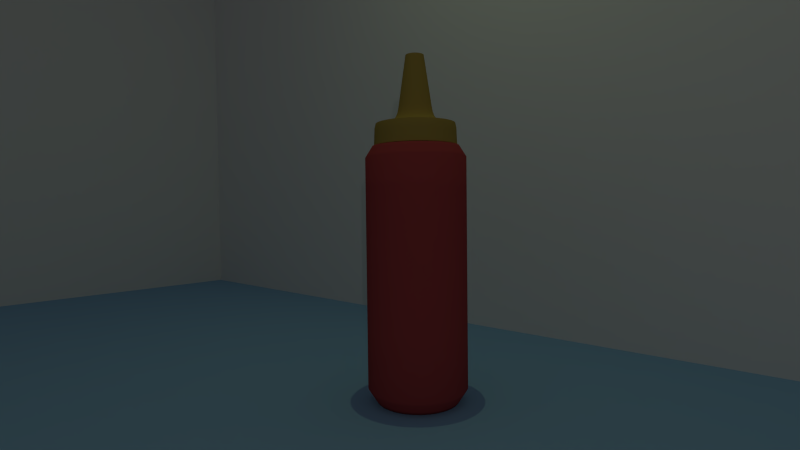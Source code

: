 # Source: Sos_bottle.blend  (saved by Blender 2.79.0; exported with 4.5.12 LTS)
import bpy
from mathutils import Matrix  # noqa: F401  (used for matrix-valued properties, if any)

bpy.ops.wm.read_factory_settings(use_empty=True)
scene = bpy.context.scene
scene.name = 'Scene'

# ---- collections
col_collection_1 = bpy.data.collections.new('Collection 1'); scene.collection.children.link(col_collection_1)

# ---- materials (node trees are filled in below, after node groups)
mat_material_005 = bpy.data.materials.new('Material.005')
mat_material_005.alpha_threshold = 0.0
mat_material_005.use_transparent_shadow = False
mat_material_005.roughness = 0.5
mat_material_001 = bpy.data.materials.new('Material.001')
mat_material_001.alpha_threshold = 0.0
mat_material_001.use_transparent_shadow = False
mat_material_001.diffuse_color = (0.477, 0.477, 0.477, 1.0)
mat_material_001.roughness = 0.5
mat_material_001.specular_intensity = 0.2071
mat_material_004 = bpy.data.materials.new('Material.004')
mat_material_004.alpha_threshold = 0.0
mat_material_004.use_transparent_shadow = False
mat_material_004.diffuse_color = (0.4292, 0.3025, 0.06368, 1.0)
mat_material_004.roughness = 0.5
mat_material_003 = bpy.data.materials.new('Material.003')
mat_material_003.alpha_threshold = 0.0
mat_material_003.use_transparent_shadow = False
mat_material_003.diffuse_color = (0.2918, 0.5225, 0.8, 1.0)
mat_material_003.roughness = 0.5
mat_material_002 = bpy.data.materials.new('Material.002')
mat_material_002.alpha_threshold = 0.0
mat_material_002.use_transparent_shadow = False
mat_material_002.diffuse_color = (0.4233, 0.06125, 0.06125, 1.0)
mat_material_002.roughness = 0.5
mat_material_002.specular_intensity = 0.7264

# ---- material node trees

# ---- world
world_world = bpy.data.worlds.new('World'); scene.world = world_world
world_world.color = (0.05088, 0.05088, 0.05088)
world_world.use_sun_shadow = False
world_world.sun_shadow_jitter_overblur = 0.0
world_world.cycles.sampling_method = 'NONE'
world_world.cycles.sample_map_resolution = 256
world_world.light_settings.ao_factor = 0.5

# ---- cameras
cam_camera = bpy.data.cameras.new('Camera')
cam_camera.lens = 35.0
cam_camera.sensor_width = 55.0
cam_camera.sensor_height = 18.0
cam_camera.ortho_scale = 7.314
cam_camera.dof.focus_distance = 0.0
cam_camera.dof.aperture_fstop = 128.0

# ---- lights
light_area_002 = bpy.data.lights.new('Area.002', 'AREA')
light_area_002.color = (0.7944, 1.0, 0.4924)
light_area_002.transmission_factor = 0.0
light_area_002.energy = 117.8
light_area_002.shadow_buffer_clip_start = 0.5
light_area_002.shadow_soft_size = 0.1
light_area_002.shadow_maximum_resolution = 0.006
light_area_002.use_absolute_resolution = True
light_area_002.size = 0.1
light_area_002.size_y = 0.1
light_area_002.cycles.use_multiple_importance_sampling = False
light_area_001 = bpy.data.lights.new('Area.001', 'AREA')
light_area_001.color = (0.5376, 0.5614, 1.0)
light_area_001.transmission_factor = 0.0
light_area_001.energy = 78.54
light_area_001.shadow_buffer_clip_start = 0.5
light_area_001.shadow_soft_size = 0.1
light_area_001.shadow_maximum_resolution = 0.006
light_area_001.use_absolute_resolution = True
light_area_001.size = 0.1
light_area_001.size_y = 0.1
light_area_001.cycles.use_multiple_importance_sampling = False
light_area = bpy.data.lights.new('Area', 'AREA')
light_area.transmission_factor = 0.0
light_area.energy = 78.54
light_area.shadow_buffer_clip_start = 0.5
light_area.shadow_soft_size = 0.1
light_area.shadow_maximum_resolution = 0.006
light_area.use_absolute_resolution = True
light_area.size = 0.1
light_area.size_y = 0.1
light_area.cycles.use_multiple_importance_sampling = False

# ---- meshes
me_plane_002 = bpy.data.meshes.new('Plane.002')
me_plane_002.from_pydata([(-1.0, -1.0, 0.0), (1.0, -1.0, 0.0), (-1.0, 1.0, 0.0), (1.0, 1.0, 0.0), (-0.1659, -1.0, -0.7535), (-0.1659, -1.0, 1.247), (-0.1659, 1.0, -0.7535), (-0.1659, 1.0, 1.247)], [], [(0, 1, 3, 2), (4, 5, 7, 6)])
_uv = me_plane_002.uv_layers.new(name='UVMap')
_uv.uv.foreach_set('vector', [-1.575, -4.523, 0.1733, -4.523, 0.1733, 5.523, -1.575, 5.523, 1.923, 5.523, 0.175, 5.523, 0.175, -4.523, 1.923, -4.523])
me_plane_002.materials.append(mat_material_005)
me_plane_002.use_remesh_preserve_volume = False
me_plane_002.use_remesh_preserve_attributes = False
me_plane_002.use_mirror_vertex_groups = False
me_plane_002.update()
me_cylinder_002 = bpy.data.meshes.new('Cylinder.002')
me_cylinder_002.from_pydata([(0.2468, -0.5958, 0.2015), (0.3583, -0.5362, 0.2015), (0.456, -0.456, 0.2015), (0.5362, -0.3583, 0.2015), (0.5958, -0.2468, 0.2015), (0.6325, -0.1258, 0.2015), (0.6449, -1.528e-07, 0.2015), (0.6325, 0.1258, 0.2015), (0.5958, 0.2468, 0.2015), (0.5362, 0.3583, 0.2015), (0.456, 0.456, 0.2015), (0.3583, 0.5362, 0.2015), (0.2468, 0.5958, 0.2015), (-9.394e-09, 0.6449, 0.2015), (0.1258, 0.6325, 0.2015), (-0.251, 0.6059, -0.2606), (-0.4638, 0.4638, -0.2606), (-0.6433, 0.128, -0.2606), (-0.6433, -0.128, -0.2606), (-0.5453, -0.3644, -0.2606), (-0.4638, -0.4638, -0.2606), (-0.251, -0.6059, -0.2606), (-3.419e-07, -0.6559, -0.2606), (0.3644, -0.5453, -0.2606), (0.4638, -0.4638, -0.2606), (0.5453, -0.3644, -0.2606), (0.6059, -0.251, -0.2606), (0.6433, 0.128, -0.2606), (0.5453, 0.3644, -0.2606), (0.3644, 0.5453, -0.2606), (-1.413e-07, 0.6559, -0.2606), (0.128, 0.6433, -0.2606), (0.1258, -0.6325, 0.2015), (-2.1e-07, -0.6449, 0.2015), (-0.1258, -0.6325, 0.2015), (-0.2468, -0.5958, 0.2015), (-0.3583, -0.5362, 0.2015), (-0.456, -0.456, 0.2015), (-0.5362, -0.3583, 0.2015), (-0.5958, -0.2468, 0.2015), (-0.6325, -0.1258, 0.2015), (-0.6449, 3.952e-07, 0.2015), (-0.6325, 0.1258, 0.2015), (-0.5958, 0.2468, 0.2015), (-0.5362, 0.3583, 0.2015), (-0.456, 0.456, 0.2015), (-0.3583, 0.5362, 0.2015), (-0.2468, 0.5958, 0.2015), (-0.1258, 0.6325, 0.2015), (0.251, 0.6059, -0.2606), (0.4638, 0.4638, -0.2606), (0.6059, 0.251, -0.2606), (0.6559, -1.528e-07, -0.2606), (0.6433, -0.128, -0.2606), (0.251, -0.6059, -0.2606), (0.128, -0.6433, -0.2606), (-0.128, -0.6433, -0.2606), (-0.3644, -0.5453, -0.2606), (-0.6059, -0.251, -0.2606), (-0.6559, 3.952e-07, -0.2606), (-0.6059, 0.251, -0.2606), (-0.5453, 0.3644, -0.2606), (-0.3644, 0.5453, -0.2606), (-0.1279, 0.6433, -0.2606), (3.638e-08, 0.2917, 0.205), (-0.0569, 0.286, 0.205), (-0.1116, 0.2695, 0.205), (-0.162, 0.2425, 0.205), (-0.2062, 0.2062, 0.205), (-0.2425, 0.162, 0.205), (-0.2695, 0.1116, 0.205), (-0.286, 0.0569, 0.205), (-0.2917, 1.748e-07, 0.205), (-0.286, -0.0569, 0.205), (-0.2695, -0.1116, 0.205), (-0.2425, -0.162, 0.205), (-0.2062, -0.2062, 0.205), (-0.162, -0.2425, 0.205), (-0.1116, -0.2695, 0.205), (-0.0569, -0.286, 0.205), (-5.028e-08, -0.2917, 0.205), (0.0569, -0.286, 0.205), (0.1116, -0.2695, 0.205), (0.162, -0.2425, 0.205), (0.2062, -0.2062, 0.205), (0.2425, -0.162, 0.205), (0.2695, -0.1116, 0.205), (0.286, -0.0569, 0.205), (0.2917, -6.192e-08, 0.205), (0.286, 0.0569, 0.205), (0.2695, 0.1116, 0.205), (0.2425, 0.162, 0.205), (0.2062, 0.2062, 0.205), (0.162, 0.2425, 0.205), (0.1116, 0.2695, 0.205), (0.0569, 0.286, 0.205), (6.858e-08, 0.1446, 1.579), (-0.1202, 0.08032, 1.579), (-0.1418, 0.02821, 1.579), (-0.1446, 6.533e-08, 1.579), (-0.1336, -0.05533, 1.579), (-0.1022, -0.1022, 1.579), (0.02821, -0.1418, 1.579), (0.08032, -0.1202, 1.579), (0.1336, 0.05533, 1.579), (0.1022, 0.1022, 1.579), (0.02821, 0.1418, 1.579), (0.1433, -0.2145, 0.6011), (0.09872, -0.2383, 0.6011), (-0.2383, -0.09872, 0.6011), (-0.253, -0.05033, 0.6011), (-0.05033, 0.253, 0.6011), (4.583e-08, 0.258, 0.6011), (0.1433, 0.2145, 0.6011), (0.1824, 0.1824, 0.6011), (0.1824, -0.1824, 0.6011), (-0.09872, -0.2383, 0.6011), (-0.1433, -0.2145, 0.6011), (-0.2145, 0.1433, 0.6011), (-0.1824, 0.1824, 0.6011), (0.253, -0.05033, 0.6011), (0.2383, -0.09872, 0.6011), (0.258, -5.172e-08, 0.6011), (-0.258, 1.424e-07, 0.6011), (0.2145, 0.1433, 0.6011), (0.2383, 0.09872, 0.6011), (0.05033, -0.253, 0.6011), (-0.1433, 0.2145, 0.6011), (-0.09872, 0.2383, 0.6011), (0.05033, 0.253, 0.6011), (0.09872, 0.2383, 0.6011), (-0.1824, -0.1824, 0.6011), (0.2145, -0.1433, 0.6011), (-0.253, 0.05033, 0.6011), (-0.2383, 0.09872, 0.6011), (0.253, 0.05033, 0.6011), (-2.523e-08, -0.258, 0.6011), (-0.2145, -0.1433, 0.6011), (-0.05033, -0.253, 0.6011), (-0.02821, 0.1418, 1.579), (-0.05533, 0.1336, 1.579), (-0.08032, 0.1202, 1.579), (-0.1022, 0.1022, 1.579), (-0.1336, 0.05533, 1.579), (-0.1418, -0.02821, 1.579), (-0.1202, -0.08032, 1.579), (-0.08032, -0.1202, 1.579), (-0.05533, -0.1336, 1.579), (-0.02821, -0.1418, 1.579), (3.447e-08, -0.1446, 1.579), (0.05533, -0.1336, 1.579), (0.1022, -0.1022, 1.579), (0.1202, -0.08032, 1.579), (0.1336, -0.05533, 1.579), (0.1418, -0.02821, 1.579), (0.1446, -2.785e-08, 1.579), (0.1418, 0.02821, 1.579), (0.1202, 0.08032, 1.579), (0.08032, 0.1202, 1.579), (0.05533, 0.1336, 1.579), (0.2356, -0.5688, 0.1727), (0.342, -0.5119, 0.1727), (0.4353, -0.4353, 0.1727), (0.5119, -0.342, 0.1727), (0.5688, -0.2356, 0.1727), (0.6038, -0.1201, 0.1727), (0.6157, -1.528e-07, 0.1727), (0.6038, 0.1201, 0.1727), (0.5688, 0.2356, 0.1727), (0.5119, 0.342, 0.1727), (0.4353, 0.4353, 0.1727), (0.342, 0.5119, 0.1727), (0.2356, 0.5688, 0.1727), (-9.394e-09, 0.6157, 0.1727), (0.1201, 0.6038, 0.1727), (-0.2356, 0.5688, -0.2606), (-0.4353, 0.4353, -0.2606), (-0.6038, 0.1201, -0.2606), (-0.6038, -0.1201, -0.2606), (-0.5119, -0.342, -0.2606), (-0.4353, -0.4353, -0.2606), (-0.2356, -0.5688, -0.2606), (-3.419e-07, -0.6157, -0.2606), (0.342, -0.5119, -0.2606), (0.4353, -0.4353, -0.2606), (0.5119, -0.342, -0.2606), (0.5688, -0.2356, -0.2606), (0.6038, 0.1201, -0.2606), (0.5119, 0.342, -0.2606), (0.342, 0.5119, -0.2606), (-1.413e-07, 0.6157, -0.2606), (0.1201, 0.6038, -0.2606), (0.1201, -0.6038, 0.1727), (-2.1e-07, -0.6157, 0.1727), (-0.1201, -0.6038, 0.1727), (-0.2356, -0.5688, 0.1727), (-0.342, -0.5119, 0.1727), (-0.4353, -0.4353, 0.1727), (-0.5119, -0.342, 0.1727), (-0.5688, -0.2356, 0.1727), (-0.6038, -0.1201, 0.1727), (-0.6157, 3.952e-07, 0.1727), (-0.6038, 0.1201, 0.1727), (-0.5688, 0.2356, 0.1727), (-0.5119, 0.342, 0.1727), (-0.4353, 0.4353, 0.1727), (-0.342, 0.5119, 0.1727), (-0.2356, 0.5688, 0.1727), (-0.1201, 0.6038, 0.1727), (0.2356, 0.5688, -0.2606), (0.4353, 0.4353, -0.2606), (0.5688, 0.2356, -0.2606), (0.6157, -1.528e-07, -0.2606), (0.6038, -0.1201, -0.2606), (0.2356, -0.5688, -0.2606), (0.1201, -0.6038, -0.2606), (-0.1201, -0.6038, -0.2606), (-0.342, -0.5119, -0.2606), (-0.5688, -0.2356, -0.2606), (-0.6157, 3.952e-07, -0.2606), (-0.5688, 0.2356, -0.2606), (-0.5119, 0.342, -0.2606), (-0.342, 0.5119, -0.2606), (-0.1201, 0.6038, -0.2606), (3.638e-08, 0.2659, 0.1727), (-0.05188, 0.2608, 0.1727), (-0.1018, 0.2457, 0.1727), (-0.1477, 0.2211, 0.1727), (-0.188, 0.188, 0.1727), (-0.2211, 0.1477, 0.1727), (-0.2457, 0.1018, 0.1727), (-0.2608, 0.05188, 0.1727), (-0.2659, 1.748e-07, 0.1727), (-0.2608, -0.05188, 0.1727), (-0.2457, -0.1018, 0.1727), (-0.2211, -0.1477, 0.1727), (-0.188, -0.188, 0.1727), (-0.1477, -0.2211, 0.1727), (-0.1018, -0.2457, 0.1727), (-0.05188, -0.2608, 0.1727), (-5.028e-08, -0.2659, 0.1727), (0.05188, -0.2608, 0.1727), (0.1018, -0.2457, 0.1727), (0.1477, -0.2211, 0.1727), (0.188, -0.188, 0.1727), (0.2211, -0.1477, 0.1727), (0.2457, -0.1018, 0.1727), (0.2608, -0.05188, 0.1727), (0.2659, -6.192e-08, 0.1727), (0.2608, 0.05188, 0.1727), (0.2457, 0.1018, 0.1727), (0.2211, 0.1477, 0.1727), (0.188, 0.188, 0.1727), (0.1477, 0.2211, 0.1727), (0.1018, 0.2457, 0.1727), (0.05188, 0.2608, 0.1727), (6.858e-08, 0.1047, 1.574), (-0.08704, 0.05816, 1.574), (-0.1027, 0.02042, 1.574), (-0.1047, 6.533e-08, 1.574), (-0.09672, -0.04006, 1.574), (-0.07402, -0.07402, 1.574), (0.02042, -0.1027, 1.574), (0.05816, -0.08704, 1.574), (0.09672, 0.04006, 1.574), (0.07402, 0.07402, 1.574), (0.02042, 0.1027, 1.574), (0.1212, -0.1813, 0.5961), (0.08345, -0.2015, 0.5961), (-0.2015, -0.08345, 0.5961), (-0.2139, -0.04254, 0.5961), (-0.04254, 0.2139, 0.5961), (4.583e-08, 0.2181, 0.5961), (0.1212, 0.1813, 0.5961), (0.1542, 0.1542, 0.5961), (0.1542, -0.1542, 0.5961), (-0.08345, -0.2015, 0.5961), (-0.1212, -0.1813, 0.5961), (-0.1813, 0.1212, 0.5961), (-0.1542, 0.1542, 0.5961), (0.2139, -0.04254, 0.5961), (0.2015, -0.08345, 0.5961), (0.2181, -5.172e-08, 0.5961), (-0.2181, 1.424e-07, 0.5961), (0.1813, 0.1212, 0.5961), (0.2015, 0.08345, 0.5961), (0.04254, -0.2139, 0.5961), (-0.1212, 0.1813, 0.5961), (-0.08345, 0.2015, 0.5961), (0.04254, 0.2139, 0.5961), (0.08345, 0.2015, 0.5961), (-0.1542, -0.1542, 0.5961), (0.1813, -0.1212, 0.5961), (-0.2139, 0.04254, 0.5961), (-0.2015, 0.08345, 0.5961), (0.2139, 0.04254, 0.5961), (-2.523e-08, -0.2181, 0.5961), (-0.1813, -0.1212, 0.5961), (-0.04254, -0.2139, 0.5961), (-0.02042, 0.1027, 1.574), (-0.04006, 0.09672, 1.574), (-0.05816, 0.08704, 1.574), (-0.07402, 0.07402, 1.574), (-0.09672, 0.04006, 1.574), (-0.1027, -0.02042, 1.574), (-0.08704, -0.05816, 1.574), (-0.05816, -0.08704, 1.574), (-0.04006, -0.09672, 1.574), (-0.02042, -0.1027, 1.574), (3.447e-08, -0.1047, 1.574), (0.04006, -0.09672, 1.574), (0.07402, -0.07402, 1.574), (0.08704, -0.05816, 1.574), (0.09672, -0.04006, 1.574), (0.1027, -0.02042, 1.574), (0.1047, -2.785e-08, 1.574), (0.1027, 0.02042, 1.574), (0.08704, 0.05816, 1.574), (0.05816, 0.08704, 1.574), (0.04006, 0.09672, 1.574)], [], [(53, 52, 6, 5), (59, 18, 40, 41), (51, 28, 9, 8), (55, 54, 0, 32), (15, 62, 46, 47), (28, 50, 10, 9), (20, 57, 36, 37), (49, 31, 14, 12), (62, 16, 45, 46), (60, 17, 42, 43), (27, 51, 8, 7), (22, 55, 32, 33), (17, 59, 41, 42), (58, 19, 38, 39), (63, 15, 47, 48), (29, 49, 12, 11), (21, 56, 34, 35), (61, 60, 43, 44), (56, 22, 33, 34), (52, 27, 7, 6), (18, 58, 39, 40), (54, 23, 1, 0), (30, 63, 48, 13), (50, 29, 11, 10), (16, 61, 44, 45), (26, 53, 5, 4), (57, 21, 35, 36), (25, 26, 4, 3), (31, 30, 13, 14), (24, 25, 3, 2), (19, 20, 37, 38), (23, 24, 2, 1), (12, 14, 95, 94), (37, 36, 77, 76), (3, 4, 86, 85), (43, 42, 71, 70), (34, 33, 80, 79), (7, 8, 90, 89), (33, 32, 81, 80), (48, 47, 66, 65), (1, 2, 84, 83), (39, 38, 75, 74), (11, 12, 94, 93), (2, 3, 85, 84), (5, 6, 88, 87), (35, 34, 79, 78), (44, 43, 70, 69), (6, 7, 89, 88), (0, 1, 83, 82), (40, 39, 74, 73), (9, 10, 92, 91), (13, 48, 65, 64), (46, 45, 68, 67), (10, 11, 93, 92), (14, 13, 64, 95), (36, 35, 78, 77), (45, 44, 69, 68), (4, 5, 87, 86), (42, 41, 72, 71), (41, 40, 73, 72), (8, 9, 91, 90), (32, 0, 82, 81), (38, 37, 76, 75), (47, 46, 67, 66), (129, 112, 96, 106), (133, 123, 99, 98), (79, 80, 136, 138), (88, 89, 135, 122), (69, 70, 134, 118), (78, 79, 138, 116), (75, 76, 131, 137), (84, 85, 132, 115), (93, 94, 130, 113), (74, 75, 137, 109), (65, 66, 128, 111), (80, 81, 126, 136), (89, 90, 125, 135), (71, 72, 123, 133), (95, 64, 112, 129), (70, 71, 133, 134), (85, 86, 121, 132), (67, 68, 119, 127), (76, 77, 117, 131), (94, 95, 129, 130), (91, 92, 114, 124), (66, 67, 127, 128), (81, 82, 108, 126), (90, 91, 124, 125), (72, 73, 110, 123), (87, 88, 122, 120), (86, 87, 120, 121), (68, 69, 118, 119), (77, 78, 116, 117), (83, 84, 115, 107), (92, 93, 113, 114), (64, 65, 111, 112), (73, 74, 109, 110), (82, 83, 107, 108), (108, 107, 103, 150), (110, 109, 100, 144), (112, 111, 139, 96), (114, 113, 158, 105), (107, 115, 151, 103), (117, 116, 147, 146), (119, 118, 97, 142), (121, 120, 154, 153), (120, 122, 155, 154), (123, 110, 144, 99), (125, 124, 157, 104), (126, 108, 150, 102), (128, 127, 141, 140), (124, 114, 105, 157), (130, 129, 106, 159), (131, 117, 146, 101), (127, 119, 142, 141), (132, 121, 153, 152), (134, 133, 98, 143), (135, 125, 104, 156), (136, 126, 102, 149), (111, 128, 140, 139), (109, 137, 145, 100), (113, 130, 159, 158), (115, 132, 152, 151), (137, 131, 101, 145), (116, 138, 148, 147), (118, 134, 143, 97), (122, 135, 156, 155), (138, 136, 149, 148), (165, 166, 212, 213), (201, 200, 178, 219), (168, 169, 188, 211), (192, 160, 214, 215), (207, 206, 222, 175), (169, 170, 210, 188), (197, 196, 217, 180), (172, 174, 191, 209), (206, 205, 176, 222), (203, 202, 177, 220), (167, 168, 211, 187), (193, 192, 215, 182), (202, 201, 219, 177), (199, 198, 179, 218), (208, 207, 175, 223), (171, 172, 209, 189), (195, 194, 216, 181), (204, 203, 220, 221), (194, 193, 182, 216), (166, 167, 187, 212), (200, 199, 218, 178), (160, 161, 183, 214), (173, 208, 223, 190), (170, 171, 189, 210), (205, 204, 221, 176), (164, 165, 213, 186), (196, 195, 181, 217), (163, 164, 186, 185), (174, 173, 190, 191), (162, 163, 185, 184), (198, 197, 180, 179), (161, 162, 184, 183), (254, 255, 174, 172), (236, 237, 196, 197), (245, 246, 164, 163), (230, 231, 202, 203), (239, 240, 193, 194), (249, 250, 168, 167), (240, 241, 192, 193), (225, 226, 207, 208), (243, 244, 162, 161), (234, 235, 198, 199), (253, 254, 172, 171), (244, 245, 163, 162), (247, 248, 166, 165), (238, 239, 194, 195), (229, 230, 203, 204), (248, 249, 167, 166), (242, 243, 161, 160), (233, 234, 199, 200), (251, 252, 170, 169), (224, 225, 208, 173), (227, 228, 205, 206), (252, 253, 171, 170), (255, 224, 173, 174), (237, 238, 195, 196), (228, 229, 204, 205), (246, 247, 165, 164), (231, 232, 201, 202), (232, 233, 200, 201), (250, 251, 169, 168), (241, 242, 160, 192), (235, 236, 197, 198), (226, 227, 206, 207), (266, 256, 272, 289), (258, 259, 283, 293), (298, 296, 240, 239), (282, 295, 249, 248), (278, 294, 230, 229), (276, 298, 239, 238), (297, 291, 236, 235), (275, 292, 245, 244), (273, 290, 254, 253), (269, 297, 235, 234), (271, 288, 226, 225), (296, 286, 241, 240), (295, 285, 250, 249), (293, 283, 232, 231), (289, 272, 224, 255), (294, 293, 231, 230), (292, 281, 246, 245), (287, 279, 228, 227), (291, 277, 237, 236), (290, 289, 255, 254), (284, 274, 252, 251), (288, 287, 227, 226), (286, 268, 242, 241), (285, 284, 251, 250), (283, 270, 233, 232), (280, 282, 248, 247), (281, 280, 247, 246), (279, 278, 229, 228), (277, 276, 238, 237), (267, 275, 244, 243), (274, 273, 253, 252), (272, 271, 225, 224), (270, 269, 234, 233), (268, 267, 243, 242), (310, 263, 267, 268), (304, 260, 269, 270), (256, 299, 271, 272), (265, 318, 273, 274), (263, 311, 275, 267), (306, 307, 276, 277), (302, 257, 278, 279), (313, 314, 280, 281), (314, 315, 282, 280), (259, 304, 270, 283), (264, 317, 284, 285), (262, 310, 268, 286), (300, 301, 287, 288), (317, 265, 274, 284), (319, 266, 289, 290), (261, 306, 277, 291), (301, 302, 279, 287), (312, 313, 281, 292), (303, 258, 293, 294), (316, 264, 285, 295), (309, 262, 286, 296), (299, 300, 288, 271), (260, 305, 297, 269), (318, 319, 290, 273), (311, 312, 292, 275), (305, 261, 291, 297), (307, 308, 298, 276), (257, 303, 294, 278), (315, 316, 295, 282), (308, 309, 296, 298), (63, 30, 190, 223), (15, 63, 223, 175), (62, 15, 175, 222), (16, 62, 222, 176), (61, 16, 176, 221), (17, 60, 220, 177), (59, 17, 177, 219), (18, 59, 219, 178), (58, 18, 178, 218), (19, 58, 218, 179), (57, 20, 180, 217), (21, 57, 217, 181), (56, 21, 181, 216), (22, 56, 216, 182), (55, 22, 182, 215), (23, 54, 214, 183), (53, 26, 186, 213), (27, 52, 212, 187), (51, 27, 187, 211), (28, 51, 211, 188), (50, 28, 188, 210), (29, 50, 210, 189), (49, 29, 189, 209), (31, 49, 209, 191), (60, 61, 221, 220), (54, 55, 215, 214), (52, 53, 213, 212), (20, 19, 179, 180), (24, 23, 183, 184), (25, 24, 184, 185), (26, 25, 185, 186), (30, 31, 191, 190), (98, 99, 259, 258), (106, 96, 256, 266), (139, 140, 300, 299), (140, 141, 301, 300), (141, 142, 302, 301), (146, 147, 307, 306), (147, 148, 308, 307), (148, 149, 309, 308), (151, 152, 312, 311), (152, 153, 313, 312), (153, 154, 314, 313), (154, 155, 315, 314), (155, 156, 316, 315), (158, 159, 319, 318), (96, 139, 299, 256), (142, 97, 257, 302), (97, 143, 303, 257), (143, 98, 258, 303), (99, 144, 304, 259), (144, 100, 260, 304), (100, 145, 305, 260), (145, 101, 261, 305), (101, 146, 306, 261), (149, 102, 262, 309), (102, 150, 310, 262), (150, 103, 263, 310), (103, 151, 311, 263), (156, 104, 264, 316), (104, 157, 317, 264), (157, 105, 265, 317), (105, 158, 318, 265), (159, 106, 266, 319)])
me_cylinder_002.polygons.foreach_set('use_smooth', [True] * 320)
me_cylinder_002.polygons.foreach_set('material_index', [1, 1, 1, 1, 1, 1, 1, 1, 1, 1, 1, 1, 1, 1, 1, 1, 1, 1, 1, 1, 1, 1, 1, 1, 1, 1, 1, 1, 1, 1, 1, 1, 1, 1, 1, 1, 1, 1, 1, 1, 1, 1, 1, 1, 1, 1, 1, 1, 1, 1, 1, 1, 1, 1, 1, 1, 1, 1, 1, 1, 1, 1, 1, 1, 1, 1, 1, 1, 1, 1, 1, 1, 1, 1, 1, 1, 1, 1, 1, 1, 1, 1, 1, 1, 1, 1, 1, 1, 1, 1, 1, 1, 1, 1, 1, 1, 1, 1, 1, 1, 1, 1, 1, 1, 1, 1, 1, 1, 1, 1, 1, 1, 1, 1, 1, 1, 1, 1, 1, 1, 1, 1, 1, 1, 1, 1, 1, 1, 1, 1, 1, 1, 1, 1, 1, 1, 1, 1, 1, 1, 1, 1, 1, 1, 1, 1, 1, 1, 1, 1, 1, 1, 1, 1, 1, 1, 1, 1, 1, 1, 1, 1, 1, 1, 1, 1, 1, 1, 1, 1, 1, 1, 1, 1, 1, 1, 1, 1, 1, 1, 1, 1, 1, 1, 1, 1, 1, 1, 1, 1, 1, 1, 1, 1, 1, 1, 1, 1, 1, 1, 1, 1, 1, 1, 1, 1, 1, 1, 1, 1, 1, 1, 1, 1, 1, 1, 1, 1, 1, 1, 1, 1, 1, 1, 1, 1, 1, 1, 1, 1, 1, 1, 1, 1, 1, 1, 1, 1, 1, 1, 1, 1, 1, 1, 1, 1, 1, 1, 1, 1, 1, 1, 1, 1, 1, 1, 1, 1, 1, 1, 1, 1, 1, 1, 1, 1, 1, 1, 1, 1, 1, 1, 1, 1, 1, 1, 1, 1, 1, 1, 1, 1, 1, 1, 1, 1, 1, 1, 1, 1, 1, 1, 1, 1, 1, 1, 1, 1, 1, 1, 1, 1, 1, 1, 1, 1, 1, 1, 1, 1, 1, 1, 1, 1, 1, 1, 1, 1, 1, 1])
_k = {(30, 63): 1.0, (15, 63): 1.0, (15, 62): 1.0, (16, 62): 1.0, (16, 61): 1.0, (17, 60): 1.0, (17, 59): 1.0, (18, 59): 1.0, (18, 58): 1.0, (19, 58): 1.0, (20, 57): 1.0, (21, 57): 1.0, (21, 56): 1.0, (22, 56): 1.0, (22, 55): 1.0, (23, 54): 1.0, (26, 53): 1.0, (27, 52): 1.0, (27, 51): 1.0, (28, 51): 1.0, (28, 50): 1.0, (29, 50): 1.0, (29, 49): 1.0, (31, 49): 1.0, (60, 61): 1.0, (54, 55): 1.0, (52, 53): 1.0, (13, 48): 0.65882, (47, 48): 0.65882, (46, 47): 0.65882, (45, 46): 0.65882, (44, 45): 0.65882, (43, 44): 0.65882, (42, 43): 0.65882, (41, 42): 0.65882, (40, 41): 0.65882, (39, 40): 0.65882, (38, 39): 0.65882, (37, 38): 0.65882, (36, 37): 0.65882, (35, 36): 0.65882, (34, 35): 0.65882, (33, 34): 0.65882, (32, 33): 0.65882, (0, 32): 0.65882, (0, 1): 0.65882, (1, 2): 0.65882, (2, 3): 0.65882, (3, 4): 0.65882, (4, 5): 0.65882, (5, 6): 0.65882, (6, 7): 0.65882, (7, 8): 0.65882, (8, 9): 0.65882, (9, 10): 0.65882, (10, 11): 0.65882, (11, 12): 0.65882, (12, 14): 0.65882, (13, 14): 0.65882, (19, 20): 1.0, (23, 24): 1.0, (24, 25): 1.0, (25, 26): 1.0, (30, 31): 1.0, (98, 99): 1.0, (96, 106): 1.0, (139, 140): 1.0, (140, 141): 1.0, (141, 142): 1.0, (146, 147): 1.0, (147, 148): 1.0, (148, 149): 1.0, (151, 152): 1.0, (152, 153): 1.0, (153, 154): 1.0, (154, 155): 1.0, (155, 156): 1.0, (158, 159): 1.0, (96, 139): 1.0, (97, 142): 1.0, (97, 143): 1.0, (98, 143): 1.0, (99, 144): 1.0, (100, 144): 1.0, (100, 145): 1.0, (101, 145): 1.0, (101, 146): 1.0, (102, 149): 1.0, (102, 150): 1.0, (103, 150): 1.0, (103, 151): 1.0, (104, 156): 1.0, (104, 157): 1.0, (105, 157): 1.0, (105, 158): 1.0, (106, 159): 1.0, (190, 223): 1.0, (175, 223): 1.0, (175, 222): 1.0, (176, 222): 1.0, (176, 221): 1.0, (177, 220): 1.0, (177, 219): 1.0, (178, 219): 1.0, (178, 218): 1.0, (179, 218): 1.0, (180, 217): 1.0, (181, 217): 1.0, (181, 216): 1.0, (182, 216): 1.0, (182, 215): 1.0, (183, 214): 1.0, (186, 213): 1.0, (187, 212): 1.0, (187, 211): 1.0, (188, 211): 1.0, (188, 210): 1.0, (189, 210): 1.0, (189, 209): 1.0, (191, 209): 1.0, (220, 221): 1.0, (214, 215): 1.0, (212, 213): 1.0, (173, 208): 0.65882, (207, 208): 0.65882, (206, 207): 0.65882, (205, 206): 0.65882, (204, 205): 0.65882, (203, 204): 0.65882, (202, 203): 0.65882, (201, 202): 0.65882, (200, 201): 0.65882, (199, 200): 0.65882, (198, 199): 0.65882, (197, 198): 0.65882, (196, 197): 0.65882, (195, 196): 0.65882, (194, 195): 0.65882, (193, 194): 0.65882, (192, 193): 0.65882, (160, 192): 0.65882, (160, 161): 0.65882, (161, 162): 0.65882, (162, 163): 0.65882, (163, 164): 0.65882, (164, 165): 0.65882, (165, 166): 0.65882, (166, 167): 0.65882, (167, 168): 0.65882, (168, 169): 0.65882, (169, 170): 0.65882, (170, 171): 0.65882, (171, 172): 0.65882, (172, 174): 0.65882, (173, 174): 0.65882, (179, 180): 1.0, (183, 184): 1.0, (184, 185): 1.0, (185, 186): 1.0, (190, 191): 1.0, (258, 259): 1.0, (256, 266): 1.0, (299, 300): 1.0, (300, 301): 1.0, (301, 302): 1.0, (306, 307): 1.0, (307, 308): 1.0, (308, 309): 1.0, (311, 312): 1.0, (312, 313): 1.0, (313, 314): 1.0, (314, 315): 1.0, (315, 316): 1.0, (318, 319): 1.0, (256, 299): 1.0, (257, 302): 1.0, (257, 303): 1.0, (258, 303): 1.0, (259, 304): 1.0, (260, 304): 1.0, (260, 305): 1.0, (261, 305): 1.0, (261, 306): 1.0, (262, 309): 1.0, (262, 310): 1.0, (263, 310): 1.0, (263, 311): 1.0, (264, 316): 1.0, (264, 317): 1.0, (265, 317): 1.0, (265, 318): 1.0, (266, 319): 1.0, (15, 175): 1.0, (16, 176): 1.0, (17, 177): 1.0, (18, 178): 1.0, (19, 179): 1.0, (20, 180): 1.0, (21, 181): 1.0, (22, 182): 1.0, (23, 183): 1.0, (24, 184): 1.0, (25, 185): 1.0, (26, 186): 1.0, (27, 187): 1.0, (28, 188): 1.0, (29, 189): 1.0, (30, 190): 1.0, (31, 191): 1.0, (49, 209): 1.0, (50, 210): 1.0, (51, 211): 1.0, (52, 212): 1.0, (53, 213): 1.0, (54, 214): 1.0, (55, 215): 1.0, (56, 216): 1.0, (57, 217): 1.0, (58, 218): 1.0, (59, 219): 1.0, (60, 220): 1.0, (61, 221): 1.0, (62, 222): 1.0, (63, 223): 1.0, (96, 256): 1.0, (97, 257): 1.0, (98, 258): 1.0, (99, 259): 1.0, (100, 260): 1.0, (101, 261): 1.0, (102, 262): 1.0, (103, 263): 1.0, (104, 264): 1.0, (105, 265): 1.0, (106, 266): 1.0, (139, 299): 1.0, (140, 300): 1.0, (141, 301): 1.0, (142, 302): 1.0, (143, 303): 1.0, (144, 304): 1.0, (145, 305): 1.0, (146, 306): 1.0, (147, 307): 1.0, (148, 308): 1.0, (149, 309): 1.0, (150, 310): 1.0, (151, 311): 1.0, (152, 312): 1.0, (153, 313): 1.0, (154, 314): 1.0, (155, 315): 1.0, (156, 316): 1.0, (157, 317): 1.0, (158, 318): 1.0, (159, 319): 1.0}
me_cylinder_002.attributes.new('crease_edge', 'FLOAT', 'EDGE').data.foreach_set('value', [_k.get((min(e.vertices), max(e.vertices)), 0.0) for e in me_cylinder_002.edges])
me_cylinder_002.materials.append(mat_material_001)
me_cylinder_002.materials.append(mat_material_004)
me_cylinder_002.use_remesh_preserve_volume = False
me_cylinder_002.use_remesh_preserve_attributes = False
me_cylinder_002.use_mirror_vertex_groups = False
me_cylinder_002.update()
me_plane = bpy.data.meshes.new('Plane')
me_plane.from_pydata([(-1.0, -1.0, 0.0), (1.0, -1.0, 0.0), (-1.0, 1.0, 0.0), (1.0, 1.0, 0.0)], [], [(0, 1, 3, 2)])
_uv = me_plane.uv_layers.new(name='UVMap')
_uv.uv.foreach_set('vector', [-10.83, 0.09727, 11.81, 0.09727, 11.81, 0.8764, -10.83, 0.8764])
me_plane.materials.append(mat_material_003)
me_plane.use_remesh_preserve_volume = False
me_plane.use_remesh_preserve_attributes = False
me_plane.use_mirror_vertex_groups = False
me_plane.update()
me_cylinder = bpy.data.meshes.new('Cylinder')
me_cylinder.from_pydata([(0.1327, 0.6674, 5.244), (-2.033e-07, 0.6804, 5.244), (0.378, 0.5658, 5.244), (0.5658, 0.378, 5.244), (0.6674, 0.1327, 5.244), (0.6286, -0.2604, 5.244), (0.5658, -0.378, 5.244), (0.4811, -0.4811, 5.244), (0.378, -0.5658, 5.244), (-4.25e-07, -0.6804, 5.244), (-0.2604, -0.6286, 5.244), (-0.4811, -0.4811, 5.244), (-0.5658, -0.378, 5.244), (-0.6674, -0.1327, 5.244), (-0.6674, 0.1327, 5.244), (-0.4811, 0.4811, 5.244), (-0.2604, 0.6286, 5.244), (0.1244, 0.6252, 5.678), (-5.753e-08, 0.6375, 5.678), (0.244, 0.589, 5.678), (0.3542, 0.53, 5.678), (0.4508, 0.4508, 5.678), (0.53, 0.3542, 5.678), (0.589, 0.244, 5.678), (0.6252, 0.1244, 5.678), (0.6375, 1.544e-07, 5.678), (0.6252, -0.1244, 5.678), (0.589, -0.244, 5.678), (0.53, -0.3542, 5.678), (0.4508, -0.4508, 5.678), (0.3542, -0.53, 5.678), (0.244, -0.589, 5.678), (0.1244, -0.6252, 5.678), (-2.652e-07, -0.6375, 5.678), (-0.1244, -0.6252, 5.678), (-0.244, -0.589, 5.678), (-0.3542, -0.53, 5.678), (-0.4508, -0.4508, 5.678), (-0.53, -0.3542, 5.678), (-0.589, -0.244, 5.678), (-0.6252, -0.1244, 5.678), (-0.6375, 7.218e-07, 5.678), (-0.6252, 0.1244, 5.678), (-0.589, 0.244, 5.678), (-0.53, 0.3542, 5.678), (-0.4508, 0.4508, 5.678), (-0.3542, 0.53, 5.678), (-0.244, 0.589, 5.678), (-0.1244, 0.6252, 5.678), (1.99e-08, 0.8543, -0.003753), (-5.104e-09, 1.043, 5.011), (0.1667, 0.8379, -0.003753), (0.2035, 1.023, 5.011), (0.3269, 0.7893, -0.003753), (0.3991, 0.9635, 5.011), (0.4746, 0.7104, -0.003753), (0.5794, 0.8671, 5.011), (0.6041, 0.6041, -0.003753), (0.7374, 0.7374, 5.011), (0.7104, 0.4746, -0.003753), (0.8671, 0.5794, 5.011), (0.7893, 0.3269, -0.003753), (0.9635, 0.3991, 5.011), (0.8379, 0.1667, -0.003753), (1.023, 0.2035, 5.011), (0.8543, 1.05e-07, -0.003753), (1.043, 6.655e-08, 5.011), (0.8379, -0.1667, -0.003753), (1.023, -0.2035, 5.011), (0.7893, -0.3269, -0.003753), (0.9635, -0.3991, 5.011), (0.7104, -0.4746, -0.003753), (0.8671, -0.5794, 5.011), (0.6041, -0.6041, -0.003753), (0.7374, -0.7374, 5.011), (0.4746, -0.7104, -0.003753), (0.5794, -0.8671, 5.011), (0.3269, -0.7893, -0.003753), (0.3991, -0.9635, 5.011), (0.1667, -0.8379, -0.003753), (0.2035, -1.023, 5.011), (-2.585e-07, -0.8543, -0.003753), (-3.449e-07, -1.043, 5.011), (-0.1667, -0.8379, -0.003753), (-0.2035, -1.023, 5.011), (-0.3269, -0.7893, -0.003753), (-0.3991, -0.9635, 5.011), (-0.4746, -0.7104, -0.003753), (-0.5794, -0.8671, 5.011), (-0.6041, -0.6041, -0.003753), (-0.7374, -0.7374, 5.011), (-0.7104, -0.4746, -0.003753), (-0.8671, -0.5794, 5.011), (-0.7893, -0.3269, -0.003753), (-0.9635, -0.3991, 5.011), (-0.8379, -0.1667, -0.003753), (-1.023, -0.2035, 5.011), (-0.8543, 8.654e-07, -0.003753), (-1.043, 9.948e-07, 5.011), (-0.8379, 0.1667, -0.003753), (-1.023, 0.2035, 5.011), (-0.7893, 0.3269, -0.003753), (-0.9635, 0.3991, 5.011), (-0.7104, 0.4746, -0.003753), (-0.8671, 0.5794, 5.011), (-0.6041, 0.6041, -0.003753), (-0.7374, 0.7374, 5.011), (-0.4746, 0.7104, -0.003753), (-0.5794, 0.8671, 5.011), (-0.3269, 0.7893, -0.003753), (-0.3991, 0.9635, 5.011), (-0.1667, 0.8379, -0.003753), (-0.2035, 1.023, 5.011), (-5.104e-09, 1.043, 0.2839), (0.2035, 1.023, 0.2839), (0.3991, 0.9635, 0.2839), (0.5794, 0.8671, 0.2839), (0.7374, 0.7374, 0.2839), (0.8671, 0.5794, 0.2839), (0.9635, 0.3991, 0.2839), (1.023, 0.2035, 0.2839), (1.043, 6.655e-08, 0.2839), (1.023, -0.2035, 0.2839), (0.9635, -0.3991, 0.2839), (0.8671, -0.5794, 0.2839), (0.7374, -0.7374, 0.2839), (0.5794, -0.8671, 0.2839), (0.3991, -0.9635, 0.2839), (0.2035, -1.023, 0.2839), (-3.449e-07, -1.043, 0.2839), (-0.2035, -1.023, 0.2839), (-0.3991, -0.9635, 0.2839), (-0.5794, -0.8671, 0.2839), (-0.7374, -0.7374, 0.2839), (-0.8671, -0.5794, 0.2839), (-0.9635, -0.3991, 0.2839), (-1.023, -0.2035, 0.2839), (-1.043, 9.948e-07, 0.2839), (-1.023, 0.2035, 0.2839), (-0.9635, 0.3991, 0.2839), (-0.8671, 0.5794, 0.2839), (-0.7374, 0.7374, 0.2839), (-0.5794, 0.8671, 0.2839), (-0.3991, 0.9635, 0.2839), (-0.2035, 1.023, 0.2839), (0.175, 0.8799, 5.244), (-2.331e-07, 0.8971, 5.244), (0.3433, 0.8288, 5.244), (0.4984, 0.7459, 5.244), (0.6344, 0.6344, 5.244), (0.7459, 0.4984, 5.244), (0.8288, 0.3433, 5.244), (0.8799, 0.175, 5.244), (0.8971, 9.613e-08, 5.244), (0.8799, -0.175, 5.244), (0.8288, -0.3433, 5.244), (0.7459, -0.4984, 5.244), (0.6344, -0.6344, 5.244), (0.4984, -0.7459, 5.244), (0.3433, -0.8288, 5.244), (0.175, -0.8799, 5.244), (-5.254e-07, -0.8971, 5.244), (-0.175, -0.8799, 5.244), (-0.3433, -0.8288, 5.244), (-0.4984, -0.7459, 5.244), (-0.6344, -0.6344, 5.244), (-0.7459, -0.4984, 5.244), (-0.8288, -0.3433, 5.244), (-0.8799, -0.175, 5.244), (-0.8971, 8.947e-07, 5.244), (-0.8799, 0.175, 5.244), (-0.8288, 0.3433, 5.244), (-0.7459, 0.4984, 5.244), (-0.6344, 0.6344, 5.244), (-0.4984, 0.7459, 5.244), (-0.3433, 0.8288, 5.244), (-0.175, 0.8799, 5.244), (0.2604, 0.6286, 5.244), (0.4811, 0.4811, 5.244), (0.6286, 0.2604, 5.244), (0.6804, 1.451e-07, 5.244), (0.6674, -0.1327, 5.244), (0.2604, -0.6286, 5.244), (0.1327, -0.6674, 5.244), (-0.1327, -0.6674, 5.244), (-0.378, -0.5658, 5.244), (-0.6286, -0.2604, 5.244), (-0.6804, 7.508e-07, 5.244), (-0.6286, 0.2604, 5.244), (-0.5658, 0.378, 5.244), (-0.378, 0.5658, 5.244), (-0.1327, 0.6674, 5.244), (2.617e-08, 0.8019, 0.02239), (0.1564, 0.7865, 0.02239), (0.3069, 0.7408, 0.02239), (0.4455, 0.6667, 0.02239), (0.567, 0.567, 0.02239), (0.6667, 0.4455, 0.02239), (0.7408, 0.3069, 0.02239), (0.7865, 0.1564, 0.02239), (0.8019, 1.175e-07, 0.02239), (0.7865, -0.1564, 0.02239), (0.7408, -0.3069, 0.02239), (0.6667, -0.4455, 0.02239), (0.567, -0.567, 0.02239), (0.4455, -0.6667, 0.02239), (0.3069, -0.7408, 0.02239), (0.1564, -0.7865, 0.02239), (-2.351e-07, -0.8019, 0.02239), (-0.1564, -0.7865, 0.02239), (-0.3069, -0.7408, 0.02239), (-0.4455, -0.6667, 0.02239), (-0.567, -0.567, 0.02239), (-0.6667, -0.4455, 0.02239), (-0.7408, -0.3069, 0.02239), (-0.7865, -0.1564, 0.02239), (-0.8019, 8.312e-07, 0.02239), (-0.7865, 0.1564, 0.02239), (-0.7408, 0.3069, 0.02239), (-0.6667, 0.4455, 0.02239), (-0.567, 0.567, 0.02239), (-0.4455, 0.6667, 0.02239), (-0.3069, 0.7408, 0.02239), (-0.1564, 0.7865, 0.02239), (3.668e-08, 0.7023, 0.05175), (0.137, 0.6888, 0.05175), (0.2687, 0.6488, 0.05175), (0.3902, 0.5839, 0.05175), (0.4966, 0.4966, 0.05175), (0.5839, 0.3902, 0.05175), (0.6488, 0.2687, 0.05175), (0.6888, 0.137, 0.05175), (0.7023, 1.423e-07, 0.05175), (0.6888, -0.137, 0.05175), (0.6488, -0.2687, 0.05175), (0.5839, -0.3902, 0.05175), (0.4966, -0.4966, 0.05175), (0.3902, -0.5839, 0.05175), (0.2687, -0.6488, 0.05175), (0.137, -0.6888, 0.05175), (-1.921e-07, -0.7023, 0.05175), (-0.137, -0.6888, 0.05175), (-0.2687, -0.6488, 0.05175), (-0.3902, -0.5839, 0.05175), (-0.4966, -0.4966, 0.05175), (-0.5839, -0.3902, 0.05175), (-0.6488, -0.2687, 0.05175), (-0.6888, -0.137, 0.05175), (-0.7023, 7.674e-07, 0.05175), (-0.6888, 0.137, 0.05175), (-0.6488, 0.2687, 0.05175), (-0.5839, 0.3902, 0.05175), (-0.4966, 0.4966, 0.05175), (-0.3902, 0.5839, 0.05175), (-0.2687, 0.6488, 0.05175), (-0.137, 0.6888, 0.05175), (5.091e-08, 0.5568, 0.07955), (0.1086, 0.5461, 0.07955), (0.2131, 0.5144, 0.07955), (0.3093, 0.4629, 0.07955), (0.3937, 0.3937, 0.07955), (0.4629, 0.3093, 0.07955), (0.5144, 0.2131, 0.07955), (0.5461, 0.1086, 0.07955), (0.5568, 1.741e-07, 0.07955), (0.5461, -0.1086, 0.07955), (0.5144, -0.2131, 0.07955), (0.4629, -0.3093, 0.07955), (0.3937, -0.3937, 0.07955), (0.3093, -0.4629, 0.07955), (0.2131, -0.5144, 0.07955), (0.1086, -0.5461, 0.07955), (-1.305e-07, -0.5568, 0.07955), (-0.1086, -0.5461, 0.07955), (-0.2131, -0.5144, 0.07955), (-0.3093, -0.4629, 0.07955), (-0.3937, -0.3937, 0.07955), (-0.4629, -0.3093, 0.07955), (-0.5144, -0.2131, 0.07955), (-0.5461, -0.1086, 0.07955), (-0.5568, 6.697e-07, 0.07955), (-0.5461, 0.1086, 0.07955), (-0.5144, 0.2131, 0.07955), (-0.4629, 0.3093, 0.07955), (-0.3937, 0.3937, 0.07955), (-0.3093, 0.4629, 0.07955), (-0.2131, 0.5144, 0.07955), (-0.1086, 0.5461, 0.07955), (-0.244, -0.589, 5.284), (-0.2604, -0.6286, 5.323), (-0.244, -0.589, 5.363), (-0.2604, -0.6286, 5.402), (-0.244, -0.589, 5.441), (-0.2604, -0.6286, 5.481), (-0.244, -0.589, 5.52), (-0.2604, -0.6286, 5.559), (-0.244, -0.589, 5.599), (-0.2604, -0.6286, 5.638), (0.6286, -0.2604, 5.638), (0.589, -0.244, 5.599), (0.6286, -0.2604, 5.559), (0.589, -0.244, 5.52), (0.6286, -0.2604, 5.481), (0.589, -0.244, 5.441), (0.6286, -0.2604, 5.402), (0.589, -0.244, 5.363), (0.6286, -0.2604, 5.323), (0.589, -0.244, 5.284), (-0.4811, 0.4811, 5.638), (-0.4508, 0.4508, 5.599), (-0.4811, 0.4811, 5.559), (-0.4508, 0.4508, 5.52), (-0.4811, 0.4811, 5.481), (-0.4508, 0.4508, 5.441), (-0.4811, 0.4811, 5.402), (-0.4508, 0.4508, 5.363), (-0.4811, 0.4811, 5.323), (-0.4508, 0.4508, 5.284), (0.4508, -0.4508, 5.284), (0.4811, -0.4811, 5.323), (0.4508, -0.4508, 5.363), (0.4811, -0.4811, 5.402), (0.4508, -0.4508, 5.441), (0.4811, -0.4811, 5.481), (0.4508, -0.4508, 5.52), (0.4811, -0.4811, 5.559), (0.4508, -0.4508, 5.599), (0.4811, -0.4811, 5.638), (0.378, -0.5658, 5.638), (0.3542, -0.53, 5.599), (0.378, -0.5658, 5.559), (0.3542, -0.53, 5.52), (0.378, -0.5658, 5.481), (0.3542, -0.53, 5.441), (0.378, -0.5658, 5.402), (0.3542, -0.53, 5.363), (0.378, -0.5658, 5.323), (0.3542, -0.53, 5.284), (0.3542, 0.53, 5.284), (0.378, 0.5658, 5.323), (0.3542, 0.53, 5.363), (0.378, 0.5658, 5.402), (0.3542, 0.53, 5.441), (0.378, 0.5658, 5.481), (0.3542, 0.53, 5.52), (0.378, 0.5658, 5.559), (0.3542, 0.53, 5.599), (0.378, 0.5658, 5.638), (-7.072e-08, 0.6804, 5.638), (-8.237e-08, 0.6375, 5.599), (-9.723e-08, 0.6804, 5.559), (-1.072e-07, 0.6375, 5.52), (-1.237e-07, 0.6804, 5.481), (-1.32e-07, 0.6375, 5.441), (-1.503e-07, 0.6804, 5.402), (-1.569e-07, 0.6375, 5.363), (-1.768e-07, 0.6804, 5.323), (-1.817e-07, 0.6375, 5.284), (-0.6674, -0.1327, 5.638), (-0.6252, -0.1244, 5.599), (-0.6674, -0.1327, 5.559), (-0.6252, -0.1244, 5.52), (-0.6674, -0.1327, 5.481), (-0.6252, -0.1244, 5.441), (-0.6674, -0.1327, 5.402), (-0.6252, -0.1244, 5.363), (-0.6674, -0.1327, 5.323), (-0.6252, -0.1244, 5.284), (0.6252, 0.1244, 5.284), (0.6674, 0.1327, 5.323), (0.6252, 0.1244, 5.363), (0.6674, 0.1327, 5.402), (0.6252, 0.1244, 5.441), (0.6674, 0.1327, 5.481), (0.6252, 0.1244, 5.52), (0.6674, 0.1327, 5.559), (0.6252, 0.1244, 5.599), (0.6674, 0.1327, 5.638), (-3.894e-07, -0.6375, 5.284), (-3.985e-07, -0.6804, 5.323), (-3.646e-07, -0.6375, 5.363), (-3.72e-07, -0.6804, 5.402), (-3.398e-07, -0.6375, 5.441), (-3.455e-07, -0.6804, 5.481), (-3.149e-07, -0.6375, 5.52), (-3.189e-07, -0.6804, 5.559), (-2.901e-07, -0.6375, 5.599), (-2.924e-07, -0.6804, 5.638), (-0.4508, -0.4508, 5.284), (-0.4811, -0.4811, 5.323), (-0.4508, -0.4508, 5.363), (-0.4811, -0.4811, 5.402), (-0.4508, -0.4508, 5.441), (-0.4811, -0.4811, 5.481), (-0.4508, -0.4508, 5.52), (-0.4811, -0.4811, 5.559), (-0.4508, -0.4508, 5.599), (-0.4811, -0.4811, 5.638), (-0.5658, -0.378, 5.638), (-0.53, -0.3542, 5.599), (-0.5658, -0.378, 5.559), (-0.53, -0.3542, 5.52), (-0.5658, -0.378, 5.481), (-0.53, -0.3542, 5.441), (-0.5658, -0.378, 5.402), (-0.53, -0.3542, 5.363), (-0.5658, -0.378, 5.323), (-0.53, -0.3542, 5.284), (0.53, -0.3542, 5.284), (0.5658, -0.378, 5.323), (0.53, -0.3542, 5.363), (0.5658, -0.378, 5.402), (0.53, -0.3542, 5.441), (0.5658, -0.378, 5.481), (0.53, -0.3542, 5.52), (0.5658, -0.378, 5.559), (0.53, -0.3542, 5.599), (0.5658, -0.378, 5.638), (-0.244, 0.589, 5.284), (-0.2604, 0.6286, 5.323), (-0.244, 0.589, 5.363), (-0.2604, 0.6286, 5.402), (-0.244, 0.589, 5.441), (-0.2604, 0.6286, 5.481), (-0.244, 0.589, 5.52), (-0.2604, 0.6286, 5.559), (-0.244, 0.589, 5.599), (-0.2604, 0.6286, 5.638), (-0.6674, 0.1327, 5.638), (-0.6252, 0.1244, 5.599), (-0.6674, 0.1327, 5.559), (-0.6252, 0.1244, 5.52), (-0.6674, 0.1327, 5.481), (-0.6252, 0.1244, 5.441), (-0.6674, 0.1327, 5.402), (-0.6252, 0.1244, 5.363), (-0.6674, 0.1327, 5.323), (-0.6252, 0.1244, 5.284), (0.1327, 0.6674, 5.638), (0.1244, 0.6252, 5.599), (0.1327, 0.6674, 5.559), (0.1244, 0.6252, 5.52), (0.1327, 0.6674, 5.481), (0.1244, 0.6252, 5.441), (0.1327, 0.6674, 5.402), (0.1244, 0.6252, 5.363), (0.1327, 0.6674, 5.323), (0.1244, 0.6252, 5.284), (0.5658, 0.378, 5.638), (0.53, 0.3542, 5.599), (0.5658, 0.378, 5.559), (0.53, 0.3542, 5.52), (0.5658, 0.378, 5.481), (0.53, 0.3542, 5.441), (0.5658, 0.378, 5.402), (0.53, 0.3542, 5.363), (0.5658, 0.378, 5.323), (0.53, 0.3542, 5.284), (-0.378, -0.5658, 5.638), (-0.3542, -0.53, 5.599), (-0.378, -0.5658, 5.559), (-0.3542, -0.53, 5.52), (-0.378, -0.5658, 5.481), (-0.3542, -0.53, 5.441), (-0.378, -0.5658, 5.402), (-0.3542, -0.53, 5.363), (-0.378, -0.5658, 5.323), (-0.3542, -0.53, 5.284), (0.6252, -0.1244, 5.284), (0.6674, -0.1327, 5.323), (0.6252, -0.1244, 5.363), (0.6674, -0.1327, 5.402), (0.6252, -0.1244, 5.441), (0.6674, -0.1327, 5.481), (0.6252, -0.1244, 5.52), (0.6674, -0.1327, 5.559), (0.6252, -0.1244, 5.599), (0.6674, -0.1327, 5.638), (-0.53, 0.3542, 5.284), (-0.5658, 0.378, 5.323), (-0.53, 0.3542, 5.363), (-0.5658, 0.378, 5.402), (-0.53, 0.3542, 5.441), (-0.5658, 0.378, 5.481), (-0.53, 0.3542, 5.52), (-0.5658, 0.378, 5.559), (-0.53, 0.3542, 5.599), (-0.5658, 0.378, 5.638), (0.4811, 0.4811, 5.638), (0.4508, 0.4508, 5.599), (0.4811, 0.4811, 5.559), (0.4508, 0.4508, 5.52), (0.4811, 0.4811, 5.481), (0.4508, 0.4508, 5.441), (0.4811, 0.4811, 5.402), (0.4508, 0.4508, 5.363), (0.4811, 0.4811, 5.323), (0.4508, 0.4508, 5.284), (-0.1244, 0.6252, 5.284), (-0.1327, 0.6674, 5.323), (-0.1244, 0.6252, 5.363), (-0.1327, 0.6674, 5.402), (-0.1244, 0.6252, 5.441), (-0.1327, 0.6674, 5.481), (-0.1244, 0.6252, 5.52), (-0.1327, 0.6674, 5.559), (-0.1244, 0.6252, 5.599), (-0.1327, 0.6674, 5.638), (0.2604, -0.6286, 5.638), (0.244, -0.589, 5.599), (0.2604, -0.6286, 5.559), (0.244, -0.589, 5.52), (0.2604, -0.6286, 5.481), (0.244, -0.589, 5.441), (0.2604, -0.6286, 5.402), (0.244, -0.589, 5.363), (0.2604, -0.6286, 5.323), (0.244, -0.589, 5.284), (-0.589, -0.244, 5.284), (-0.6286, -0.2604, 5.323), (-0.589, -0.244, 5.363), (-0.6286, -0.2604, 5.402), (-0.589, -0.244, 5.441), (-0.6286, -0.2604, 5.481), (-0.589, -0.244, 5.52), (-0.6286, -0.2604, 5.559), (-0.589, -0.244, 5.599), (-0.6286, -0.2604, 5.638), (0.6804, 1.451e-07, 5.638), (0.6375, 1.544e-07, 5.599), (0.6804, 1.451e-07, 5.559), (0.6375, 1.544e-07, 5.52), (0.6804, 1.451e-07, 5.481), (0.6375, 1.544e-07, 5.441), (0.6804, 1.451e-07, 5.402), (0.6375, 1.544e-07, 5.363), (0.6804, 1.451e-07, 5.323), (0.6375, 1.544e-07, 5.284), (-0.1327, -0.6674, 5.638), (-0.1244, -0.6252, 5.599), (-0.1327, -0.6674, 5.559), (-0.1244, -0.6252, 5.52), (-0.1327, -0.6674, 5.481), (-0.1244, -0.6252, 5.441), (-0.1327, -0.6674, 5.402), (-0.1244, -0.6252, 5.363), (-0.1327, -0.6674, 5.323), (-0.1244, -0.6252, 5.284), (-0.589, 0.244, 5.284), (-0.6286, 0.2604, 5.323), (-0.589, 0.244, 5.363), (-0.6286, 0.2604, 5.402), (-0.589, 0.244, 5.441), (-0.6286, 0.2604, 5.481), (-0.589, 0.244, 5.52), (-0.6286, 0.2604, 5.559), (-0.589, 0.244, 5.599), (-0.6286, 0.2604, 5.638), (0.244, 0.589, 5.284), (0.2604, 0.6286, 5.323), (0.244, 0.589, 5.363), (0.2604, 0.6286, 5.402), (0.244, 0.589, 5.441), (0.2604, 0.6286, 5.481), (0.244, 0.589, 5.52), (0.2604, 0.6286, 5.559), (0.244, 0.589, 5.599), (0.2604, 0.6286, 5.638), (-0.6375, 7.218e-07, 5.284), (-0.6804, 7.508e-07, 5.323), (-0.6375, 7.218e-07, 5.363), (-0.6804, 7.508e-07, 5.402), (-0.6375, 7.218e-07, 5.441), (-0.6804, 7.508e-07, 5.481), (-0.6375, 7.218e-07, 5.52), (-0.6804, 7.508e-07, 5.559), (-0.6375, 7.218e-07, 5.599), (-0.6804, 7.508e-07, 5.638), (0.1244, -0.6252, 5.284), (0.1327, -0.6674, 5.323), (0.1244, -0.6252, 5.363), (0.1327, -0.6674, 5.402), (0.1244, -0.6252, 5.441), (0.1327, -0.6674, 5.481), (0.1244, -0.6252, 5.52), (0.1327, -0.6674, 5.559), (0.1244, -0.6252, 5.599), (0.1327, -0.6674, 5.638), (0.589, 0.244, 5.284), (0.6286, 0.2604, 5.323), (0.589, 0.244, 5.363), (0.6286, 0.2604, 5.402), (0.589, 0.244, 5.441), (0.6286, 0.2604, 5.481), (0.589, 0.244, 5.52), (0.6286, 0.2604, 5.559), (0.589, 0.244, 5.599), (0.6286, 0.2604, 5.638), (-0.378, 0.5658, 5.638), (-0.3542, 0.53, 5.599), (-0.378, 0.5658, 5.559), (-0.3542, 0.53, 5.52), (-0.378, 0.5658, 5.481), (-0.3542, 0.53, 5.441), (-0.378, 0.5658, 5.402), (-0.3542, 0.53, 5.363), (-0.378, 0.5658, 5.323), (-0.3542, 0.53, 5.284)], [], [(17, 18, 48, 47, 46, 45, 44, 43, 42, 41, 40, 39, 38, 37, 36, 35, 34, 33, 32, 31, 30, 29, 28, 27, 26, 25, 24, 23, 22, 21, 20, 19), (328, 327, 29, 30), (398, 397, 37, 38), (327, 417, 28, 29), (438, 348, 18, 17), (417, 298, 27, 28), (113, 50, 52, 114), (114, 52, 54, 115), (115, 54, 56, 116), (116, 56, 58, 117), (117, 58, 60, 118), (118, 60, 62, 119), (119, 62, 64, 120), (120, 64, 66, 121), (121, 66, 68, 122), (122, 68, 70, 123), (123, 70, 72, 124), (124, 72, 74, 125), (125, 74, 76, 126), (126, 76, 78, 127), (127, 78, 80, 128), (128, 80, 82, 129), (129, 82, 84, 130), (130, 84, 86, 131), (131, 86, 88, 132), (132, 88, 90, 133), (133, 90, 92, 134), (134, 92, 94, 135), (135, 94, 96, 136), (136, 96, 98, 137), (137, 98, 100, 138), (138, 100, 102, 139), (139, 102, 104, 140), (140, 104, 106, 141), (141, 106, 108, 142), (142, 108, 110, 143), (110, 108, 174, 175), (144, 112, 50, 113), (143, 110, 112, 144), (49, 51, 193, 192), (109, 143, 144, 111), (111, 144, 113, 49), (107, 142, 143, 109), (105, 141, 142, 107), (103, 140, 141, 105), (101, 139, 140, 103), (99, 138, 139, 101), (97, 137, 138, 99), (95, 136, 137, 97), (93, 135, 136, 95), (91, 134, 135, 93), (89, 133, 134, 91), (87, 132, 133, 89), (85, 131, 132, 87), (83, 130, 131, 85), (81, 129, 130, 83), (79, 128, 129, 81), (77, 127, 128, 79), (75, 126, 127, 77), (73, 125, 126, 75), (71, 124, 125, 73), (69, 123, 124, 71), (67, 122, 123, 69), (65, 121, 122, 67), (63, 120, 121, 65), (61, 119, 120, 63), (59, 118, 119, 61), (57, 117, 118, 59), (55, 116, 117, 57), (53, 115, 116, 55), (51, 114, 115, 53), (49, 113, 114, 51), (112, 110, 175, 176), (106, 104, 172, 173), (100, 98, 169, 170), (94, 92, 166, 167), (84, 82, 161, 162), (96, 94, 167, 168), (78, 76, 158, 159), (90, 88, 164, 165), (68, 66, 153, 154), (80, 78, 159, 160), (62, 60, 150, 151), (74, 72, 156, 157), (64, 62, 151, 152), (58, 56, 148, 149), (52, 50, 146, 145), (50, 112, 176, 146), (108, 106, 173, 174), (102, 100, 170, 171), (98, 96, 168, 169), (92, 90, 165, 166), (104, 102, 171, 172), (86, 84, 162, 163), (76, 74, 157, 158), (88, 86, 163, 164), (70, 68, 154, 155), (82, 80, 160, 161), (60, 58, 149, 150), (72, 70, 155, 156), (54, 52, 145, 147), (66, 64, 152, 153), (56, 54, 147, 148), (160, 159, 182, 183), (154, 153, 180, 181), (172, 171, 188, 189), (222, 223, 255, 254), (109, 111, 223, 222), (103, 105, 220, 219), (97, 99, 217, 216), (93, 95, 215, 214), (87, 89, 212, 211), (99, 101, 218, 217), (81, 83, 209, 208), (71, 73, 204, 203), (83, 85, 210, 209), (65, 67, 201, 200), (77, 79, 207, 206), (67, 69, 202, 201), (61, 63, 199, 198), (55, 57, 196, 195), (51, 53, 194, 193), (111, 49, 192, 223), (105, 107, 221, 220), (107, 109, 222, 221), (101, 103, 219, 218), (95, 97, 216, 215), (89, 91, 213, 212), (79, 81, 208, 207), (91, 93, 214, 213), (73, 75, 205, 204), (85, 87, 211, 210), (63, 65, 200, 199), (75, 77, 206, 205), (57, 59, 197, 196), (69, 71, 203, 202), (59, 61, 198, 197), (53, 55, 195, 194), (253, 254, 286, 285), (213, 214, 246, 245), (198, 199, 231, 230), (216, 217, 249, 248), (207, 208, 240, 239), (192, 193, 225, 224), (217, 218, 250, 249), (220, 221, 253, 252), (193, 194, 226, 225), (211, 212, 244, 243), (202, 203, 235, 234), (196, 197, 229, 228), (221, 222, 254, 253), (197, 198, 230, 229), (215, 216, 248, 247), (206, 207, 239, 238), (200, 201, 233, 232), (219, 220, 252, 251), (210, 211, 243, 242), (201, 202, 234, 233), (204, 205, 237, 236), (195, 196, 228, 227), (223, 192, 224, 255), (214, 215, 247, 246), (205, 206, 238, 237), (208, 209, 241, 240), (199, 200, 232, 231), (209, 210, 242, 241), (218, 219, 251, 250), (203, 204, 236, 235), (194, 195, 227, 226), (212, 213, 245, 244), (256, 257, 258, 259, 260, 261, 262, 263, 264, 265, 266, 267, 268, 269, 270, 271, 272, 273, 274, 275, 276, 277, 278, 279, 280, 281, 282, 283, 284, 285, 286, 287), (229, 230, 262, 261), (247, 248, 280, 279), (238, 239, 271, 270), (232, 233, 265, 264), (251, 252, 284, 283), (242, 243, 275, 274), (233, 234, 266, 265), (236, 237, 269, 268), (227, 228, 260, 259), (255, 224, 256, 287), (246, 247, 279, 278), (237, 238, 270, 269), (240, 241, 273, 272), (231, 232, 264, 263), (241, 242, 274, 273), (250, 251, 283, 282), (235, 236, 268, 267), (226, 227, 259, 258), (244, 245, 277, 276), (254, 255, 287, 286), (245, 246, 278, 277), (239, 240, 272, 271), (230, 231, 263, 262), (248, 249, 281, 280), (224, 225, 257, 256), (249, 250, 282, 281), (252, 253, 285, 284), (234, 235, 267, 266), (225, 226, 258, 257), (243, 244, 276, 275), (228, 229, 261, 260), (458, 297, 35, 36), (298, 477, 26, 27), (308, 487, 44, 45), (488, 347, 20, 21), (348, 507, 48, 18), (508, 328, 30, 31), (358, 527, 39, 40), (528, 377, 24, 25), (538, 387, 33, 34), (487, 557, 43, 44), (297, 538, 34, 35), (347, 567, 19, 20), (507, 427, 47, 48), (527, 398, 38, 39), (428, 577, 41, 42), (387, 587, 32, 33), (377, 597, 23, 24), (557, 428, 42, 43), (598, 308, 45, 46), (567, 438, 17, 19), (397, 458, 36, 37), (448, 488, 21, 22), (427, 598, 46, 47), (587, 508, 31, 32), (597, 448, 22, 23), (577, 358, 40, 41), (477, 528, 25, 26), (171, 170, 14, 188), (174, 173, 15, 190), (165, 164, 185, 11), (156, 155, 5, 6), (147, 145, 0, 177), (150, 149, 178, 3), (175, 174, 190, 16), (151, 150, 3, 179), (169, 168, 13, 187), (155, 154, 181, 5), (173, 172, 189, 15), (164, 163, 10, 185), (149, 148, 2, 178), (158, 157, 7, 8), (146, 176, 191, 1), (168, 167, 186, 13), (159, 158, 8, 182), (162, 161, 9, 184), (153, 152, 4, 180), (163, 162, 184, 10), (148, 147, 177, 2), (166, 165, 11, 12), (157, 156, 6, 7), (176, 175, 16, 191), (167, 166, 12, 186), (161, 160, 183, 9), (152, 151, 179, 4), (170, 169, 187, 14), (145, 146, 1, 0), (181, 180, 537, 468), (468, 537, 536, 469), (469, 536, 535, 470), (470, 535, 534, 471), (471, 534, 533, 472), (472, 533, 532, 473), (473, 532, 531, 474), (474, 531, 530, 475), (475, 530, 529, 476), (476, 529, 528, 477), (187, 13, 367, 568), (568, 367, 366, 569), (569, 366, 365, 570), (570, 365, 364, 571), (571, 364, 363, 572), (572, 363, 362, 573), (573, 362, 361, 574), (574, 361, 360, 575), (575, 360, 359, 576), (576, 359, 358, 577), (179, 3, 457, 588), (588, 457, 456, 589), (589, 456, 455, 590), (590, 455, 454, 591), (591, 454, 453, 592), (592, 453, 452, 593), (593, 452, 451, 594), (594, 451, 450, 595), (595, 450, 449, 596), (596, 449, 448, 597), (183, 182, 517, 578), (578, 517, 516, 579), (579, 516, 515, 580), (580, 515, 514, 581), (581, 514, 513, 582), (582, 513, 512, 583), (583, 512, 511, 584), (584, 511, 510, 585), (585, 510, 509, 586), (586, 509, 508, 587), (16, 190, 607, 418), (418, 607, 606, 419), (419, 606, 605, 420), (420, 605, 604, 421), (421, 604, 603, 422), (422, 603, 602, 423), (423, 602, 601, 424), (424, 601, 600, 425), (425, 600, 599, 426), (426, 599, 598, 427), (3, 178, 497, 457), (457, 497, 496, 456), (456, 496, 495, 455), (455, 495, 494, 454), (454, 494, 493, 453), (453, 493, 492, 452), (452, 492, 491, 451), (451, 491, 490, 450), (450, 490, 489, 449), (449, 489, 488, 448), (11, 185, 467, 388), (388, 467, 466, 389), (389, 466, 465, 390), (390, 465, 464, 391), (391, 464, 463, 392), (392, 463, 462, 393), (393, 462, 461, 394), (394, 461, 460, 395), (395, 460, 459, 396), (396, 459, 458, 397), (177, 0, 447, 558), (558, 447, 446, 559), (559, 446, 445, 560), (560, 445, 444, 561), (561, 444, 443, 562), (562, 443, 442, 563), (563, 442, 441, 564), (564, 441, 440, 565), (565, 440, 439, 566), (566, 439, 438, 567), (190, 15, 317, 607), (607, 317, 316, 606), (606, 316, 315, 605), (605, 315, 314, 604), (604, 314, 313, 603), (603, 313, 312, 602), (602, 312, 311, 601), (601, 311, 310, 600), (600, 310, 309, 599), (599, 309, 308, 598), (188, 14, 437, 548), (548, 437, 436, 549), (549, 436, 435, 550), (550, 435, 434, 551), (551, 434, 433, 552), (552, 433, 432, 553), (553, 432, 431, 554), (554, 431, 430, 555), (555, 430, 429, 556), (556, 429, 428, 557), (4, 179, 588, 368), (368, 588, 589, 369), (369, 589, 590, 370), (370, 590, 591, 371), (371, 591, 592, 372), (372, 592, 593, 373), (373, 593, 594, 374), (374, 594, 595, 375), (375, 595, 596, 376), (376, 596, 597, 377), (9, 183, 578, 378), (378, 578, 579, 379), (379, 579, 580, 380), (380, 580, 581, 381), (381, 581, 582, 382), (382, 582, 583, 383), (383, 583, 584, 384), (384, 584, 585, 385), (385, 585, 586, 386), (386, 586, 587, 387), (14, 187, 568, 437), (437, 568, 569, 436), (436, 569, 570, 435), (435, 570, 571, 434), (434, 571, 572, 433), (433, 572, 573, 432), (432, 573, 574, 431), (431, 574, 575, 430), (430, 575, 576, 429), (429, 576, 577, 428), (186, 12, 407, 518), (518, 407, 406, 519), (519, 406, 405, 520), (520, 405, 404, 521), (521, 404, 403, 522), (522, 403, 402, 523), (523, 402, 401, 524), (524, 401, 400, 525), (525, 400, 399, 526), (526, 399, 398, 527), (191, 16, 418, 498), (498, 418, 419, 499), (499, 419, 420, 500), (500, 420, 421, 501), (501, 421, 422, 502), (502, 422, 423, 503), (503, 423, 424, 504), (504, 424, 425, 505), (505, 425, 426, 506), (506, 426, 427, 507), (2, 177, 558, 338), (338, 558, 559, 339), (339, 559, 560, 340), (340, 560, 561, 341), (341, 561, 562, 342), (342, 562, 563, 343), (343, 563, 564, 344), (344, 564, 565, 345), (345, 565, 566, 346), (346, 566, 567, 347), (10, 184, 547, 288), (288, 547, 546, 289), (289, 546, 545, 290), (290, 545, 544, 291), (291, 544, 543, 292), (292, 543, 542, 293), (293, 542, 541, 294), (294, 541, 540, 295), (295, 540, 539, 296), (296, 539, 538, 297), (189, 188, 548, 478), (478, 548, 549, 479), (479, 549, 550, 480), (480, 550, 551, 481), (481, 551, 552, 482), (482, 552, 553, 483), (483, 553, 554, 484), (484, 554, 555, 485), (485, 555, 556, 486), (486, 556, 557, 487), (184, 9, 378, 547), (547, 378, 379, 546), (546, 379, 380, 545), (545, 380, 381, 544), (544, 381, 382, 543), (543, 382, 383, 542), (542, 383, 384, 541), (541, 384, 385, 540), (540, 385, 386, 539), (539, 386, 387, 538), (180, 4, 368, 537), (537, 368, 369, 536), (536, 369, 370, 535), (535, 370, 371, 534), (534, 371, 372, 533), (533, 372, 373, 532), (532, 373, 374, 531), (531, 374, 375, 530), (530, 375, 376, 529), (529, 376, 377, 528), (13, 186, 518, 367), (367, 518, 519, 366), (366, 519, 520, 365), (365, 520, 521, 364), (364, 521, 522, 363), (363, 522, 523, 362), (362, 523, 524, 361), (361, 524, 525, 360), (360, 525, 526, 359), (359, 526, 527, 358), (182, 8, 337, 517), (517, 337, 336, 516), (516, 336, 335, 515), (515, 335, 334, 514), (514, 334, 333, 513), (513, 333, 332, 512), (512, 332, 331, 511), (511, 331, 330, 510), (510, 330, 329, 509), (509, 329, 328, 508), (1, 191, 498, 357), (357, 498, 499, 356), (356, 499, 500, 355), (355, 500, 501, 354), (354, 501, 502, 353), (353, 502, 503, 352), (352, 503, 504, 351), (351, 504, 505, 350), (350, 505, 506, 349), (349, 506, 507, 348), (178, 2, 338, 497), (497, 338, 339, 496), (496, 339, 340, 495), (495, 340, 341, 494), (494, 341, 342, 493), (493, 342, 343, 492), (492, 343, 344, 491), (491, 344, 345, 490), (490, 345, 346, 489), (489, 346, 347, 488), (15, 189, 478, 317), (317, 478, 479, 316), (316, 479, 480, 315), (315, 480, 481, 314), (314, 481, 482, 313), (313, 482, 483, 312), (312, 483, 484, 311), (311, 484, 485, 310), (310, 485, 486, 309), (309, 486, 487, 308), (5, 181, 468, 307), (307, 468, 469, 306), (306, 469, 470, 305), (305, 470, 471, 304), (304, 471, 472, 303), (303, 472, 473, 302), (302, 473, 474, 301), (301, 474, 475, 300), (300, 475, 476, 299), (299, 476, 477, 298), (185, 10, 288, 467), (467, 288, 289, 466), (466, 289, 290, 465), (465, 290, 291, 464), (464, 291, 292, 463), (463, 292, 293, 462), (462, 293, 294, 461), (461, 294, 295, 460), (460, 295, 296, 459), (459, 296, 297, 458), (6, 5, 307, 408), (408, 307, 306, 409), (409, 306, 305, 410), (410, 305, 304, 411), (411, 304, 303, 412), (412, 303, 302, 413), (413, 302, 301, 414), (414, 301, 300, 415), (415, 300, 299, 416), (416, 299, 298, 417), (0, 1, 357, 447), (447, 357, 356, 446), (446, 356, 355, 445), (445, 355, 354, 444), (444, 354, 353, 443), (443, 353, 352, 442), (442, 352, 351, 441), (441, 351, 350, 440), (440, 350, 349, 439), (439, 349, 348, 438), (7, 6, 408, 318), (318, 408, 409, 319), (319, 409, 410, 320), (320, 410, 411, 321), (321, 411, 412, 322), (322, 412, 413, 323), (323, 413, 414, 324), (324, 414, 415, 325), (325, 415, 416, 326), (326, 416, 417, 327), (12, 11, 388, 407), (407, 388, 389, 406), (406, 389, 390, 405), (405, 390, 391, 404), (404, 391, 392, 403), (403, 392, 393, 402), (402, 393, 394, 401), (401, 394, 395, 400), (400, 395, 396, 399), (399, 396, 397, 398), (8, 7, 318, 337), (337, 318, 319, 336), (336, 319, 320, 335), (335, 320, 321, 334), (334, 321, 322, 333), (333, 322, 323, 332), (332, 323, 324, 331), (331, 324, 325, 330), (330, 325, 326, 329), (329, 326, 327, 328)])
me_cylinder.polygons.foreach_set('use_smooth', [0, 0, 0, 0, 0, 0, 1, 1, 1, 1, 1, 1, 1, 1, 1, 1, 1, 1, 1, 1, 1, 1, 1, 1, 1, 1, 1, 1, 1, 1, 1, 1, 1, 1, 1, 1, 1, 1, 1, 1, 1, 1, 1, 1, 1, 1, 1, 1, 1, 1, 1, 1, 1, 1, 1, 1, 1, 1, 1, 1, 1, 1, 1, 1, 1, 1, 1, 1, 1, 1, 1, 1, 1, 1, 1, 1, 1, 1, 1, 1, 1, 1, 1, 1, 1, 1, 1, 1, 1, 1, 1, 1, 1, 1, 1, 1, 1, 1, 1, 1, 1, 1, 1, 1, 1, 1, 1, 1, 1, 1, 1, 1, 1, 1, 1, 1, 1, 1, 1, 1, 1, 1, 1, 1, 1, 1, 1, 1, 1, 1, 1, 1, 1, 1, 1, 1, 1, 1, 1, 1, 1, 1, 1, 1, 1, 1, 1, 1, 1, 1, 1, 1, 1, 1, 1, 1, 1, 1, 1, 1, 1, 1, 1, 1, 1, 1, 1, 1, 1, 1, 1, 1, 1, 1, 1, 1, 1, 1, 1, 1, 1, 1, 1, 1, 1, 1, 1, 1, 1, 1, 1, 1, 1, 1, 1, 1, 1, 1, 1, 1, 1, 1, 0, 0, 0, 0, 0, 0, 0, 0, 0, 0, 0, 0, 0, 0, 0, 0, 0, 0, 0, 0, 0, 0, 0, 0, 0, 0, 0, 1, 1, 1, 1, 1, 1, 1, 1, 1, 1, 1, 1, 1, 1, 1, 1, 1, 1, 1, 1, 1, 1, 1, 1, 1, 1, 1, 1, 1, 0, 0, 0, 0, 0, 0, 0, 0, 0, 0, 0, 0, 0, 0, 0, 0, 0, 0, 0, 0, 0, 0, 0, 0, 0, 0, 0, 0, 0, 0, 0, 0, 0, 0, 0, 0, 0, 0, 0, 0, 0, 0, 0, 0, 0, 0, 0, 0, 0, 0, 0, 0, 0, 0, 0, 0, 0, 0, 0, 0, 0, 0, 0, 0, 0, 0, 0, 0, 0, 0, 0, 0, 0, 0, 0, 0, 0, 0, 0, 0, 0, 0, 0, 0, 0, 0, 0, 0, 0, 0, 0, 0, 0, 0, 0, 0, 0, 0, 0, 0, 0, 0, 0, 0, 0, 0, 0, 0, 0, 0, 0, 0, 0, 0, 0, 0, 0, 0, 0, 0, 0, 0, 0, 0, 0, 0, 0, 0, 0, 0, 0, 0, 0, 0, 0, 0, 0, 0, 0, 0, 0, 0, 0, 0, 0, 0, 0, 0, 0, 0, 0, 0, 0, 0, 0, 0, 0, 0, 0, 0, 0, 0, 0, 0, 0, 0, 0, 0, 0, 0, 0, 0, 0, 0, 0, 0, 0, 0, 0, 0, 0, 0, 0, 0, 0, 0, 0, 0, 0, 0, 0, 0, 0, 0, 0, 0, 0, 0, 0, 0, 0, 0, 0, 0, 0, 0, 0, 0, 0, 0, 0, 0, 0, 0, 0, 0, 0, 0, 0, 0, 0, 0, 0, 0, 0, 0, 0, 0, 0, 0, 0, 0, 0, 0, 0, 0, 0, 0, 0, 0, 0, 0, 0, 0, 0, 0, 0, 0, 0, 0, 0, 0, 0, 0, 0, 0, 0, 0, 0, 0, 0, 0, 0, 0, 0, 0, 0, 0, 0, 0, 0, 0, 0, 0, 0, 0, 0, 0, 0, 0, 0, 0, 0, 0, 0, 0, 0, 0, 0, 0, 0, 0, 0, 0, 0, 0, 0, 0, 0, 0, 0, 0, 0, 0, 0, 0, 0, 0, 0, 0, 0, 0, 0, 0, 0, 0, 0, 0, 0, 0])
_k = {(0, 1): 1.0, (5, 6): 1.0, (6, 7): 1.0, (7, 8): 1.0, (11, 12): 1.0, (17, 18): 1.0, (17, 19): 1.0, (19, 20): 1.0, (20, 21): 1.0, (21, 22): 1.0, (22, 23): 1.0, (23, 24): 1.0, (24, 25): 1.0, (25, 26): 1.0, (26, 27): 1.0, (27, 28): 1.0, (28, 29): 1.0, (29, 30): 1.0, (30, 31): 1.0, (31, 32): 1.0, (32, 33): 1.0, (33, 34): 1.0, (34, 35): 1.0, (35, 36): 1.0, (36, 37): 1.0, (37, 38): 1.0, (38, 39): 1.0, (39, 40): 1.0, (40, 41): 1.0, (41, 42): 1.0, (42, 43): 1.0, (43, 44): 1.0, (44, 45): 1.0, (45, 46): 1.0, (46, 47): 1.0, (47, 48): 1.0, (18, 48): 1.0, (49, 51): 1.0, (50, 52): 1.0, (51, 53): 1.0, (52, 54): 1.0, (53, 55): 1.0, (54, 56): 1.0, (55, 57): 1.0, (56, 58): 1.0, (57, 59): 1.0, (58, 60): 1.0, (59, 61): 1.0, (60, 62): 1.0, (61, 63): 1.0, (62, 64): 1.0, (63, 65): 1.0, (64, 66): 1.0, (65, 67): 1.0, (66, 68): 1.0, (67, 69): 1.0, (68, 70): 1.0, (69, 71): 1.0, (70, 72): 1.0, (71, 73): 1.0, (72, 74): 1.0, (73, 75): 1.0, (74, 76): 1.0, (75, 77): 1.0, (76, 78): 1.0, (77, 79): 1.0, (78, 80): 1.0, (79, 81): 1.0, (80, 82): 1.0, (81, 83): 1.0, (82, 84): 1.0, (83, 85): 1.0, (84, 86): 1.0, (85, 87): 1.0, (86, 88): 1.0, (87, 89): 1.0, (88, 90): 1.0, (89, 91): 1.0, (90, 92): 1.0, (91, 93): 1.0, (92, 94): 1.0, (93, 95): 1.0, (94, 96): 1.0, (95, 97): 1.0, (96, 98): 1.0, (97, 99): 1.0, (98, 100): 1.0, (99, 101): 1.0, (100, 102): 1.0, (101, 103): 1.0, (102, 104): 1.0, (103, 105): 1.0, (104, 106): 1.0, (105, 107): 1.0, (106, 108): 1.0, (107, 109): 1.0, (108, 110): 1.0, (109, 111): 1.0, (110, 112): 1.0, (49, 111): 1.0, (50, 112): 1.0, (143, 144): 1.0, (113, 144): 1.0, (142, 143): 1.0, (141, 142): 1.0, (140, 141): 1.0, (139, 140): 1.0, (138, 139): 1.0, (137, 138): 1.0, (136, 137): 1.0, (135, 136): 1.0, (134, 135): 1.0, (133, 134): 1.0, (132, 133): 1.0, (131, 132): 1.0, (130, 131): 1.0, (129, 130): 1.0, (128, 129): 1.0, (127, 128): 1.0, (126, 127): 1.0, (125, 126): 1.0, (124, 125): 1.0, (123, 124): 1.0, (122, 123): 1.0, (121, 122): 1.0, (120, 121): 1.0, (119, 120): 1.0, (118, 119): 1.0, (117, 118): 1.0, (116, 117): 1.0, (115, 116): 1.0, (114, 115): 1.0, (113, 114): 1.0, (145, 146): 1.0, (145, 147): 1.0, (147, 148): 1.0, (148, 149): 1.0, (149, 150): 1.0, (150, 151): 1.0, (151, 152): 1.0, (152, 153): 1.0, (153, 154): 1.0, (154, 155): 1.0, (155, 156): 1.0, (156, 157): 1.0, (157, 158): 1.0, (158, 159): 1.0, (159, 160): 1.0, (160, 161): 1.0, (161, 162): 1.0, (162, 163): 1.0, (163, 164): 1.0, (164, 165): 1.0, (165, 166): 1.0, (166, 167): 1.0, (167, 168): 1.0, (168, 169): 1.0, (169, 170): 1.0, (170, 171): 1.0, (171, 172): 1.0, (172, 173): 1.0, (173, 174): 1.0, (174, 175): 1.0, (175, 176): 1.0, (146, 176): 1.0, (180, 181): 1.0, (182, 183): 1.0, (188, 189): 1.0, (192, 193): 1.0, (193, 194): 1.0, (194, 195): 1.0, (195, 196): 1.0, (196, 197): 1.0, (197, 198): 1.0, (198, 199): 1.0, (199, 200): 1.0, (200, 201): 1.0, (201, 202): 1.0, (202, 203): 1.0, (203, 204): 1.0, (204, 205): 1.0, (205, 206): 1.0, (206, 207): 1.0, (207, 208): 1.0, (208, 209): 1.0, (209, 210): 1.0, (210, 211): 1.0, (211, 212): 1.0, (212, 213): 1.0, (213, 214): 1.0, (214, 215): 1.0, (215, 216): 1.0, (216, 217): 1.0, (217, 218): 1.0, (218, 219): 1.0, (219, 220): 1.0, (220, 221): 1.0, (221, 222): 1.0, (222, 223): 1.0, (192, 223): 1.0, (51, 193): 1.0, (49, 192): 1.0, (111, 223): 1.0, (109, 222): 1.0, (105, 220): 1.0, (103, 219): 1.0, (99, 217): 1.0, (97, 216): 1.0, (95, 215): 1.0, (93, 214): 1.0, (89, 212): 1.0, (87, 211): 1.0, (101, 218): 1.0, (83, 209): 1.0, (81, 208): 1.0, (73, 204): 1.0, (71, 203): 1.0, (85, 210): 1.0, (67, 201): 1.0, (65, 200): 1.0, (79, 207): 1.0, (77, 206): 1.0, (69, 202): 1.0, (63, 199): 1.0, (61, 198): 1.0, (57, 196): 1.0, (55, 195): 1.0, (53, 194): 1.0, (107, 221): 1.0, (91, 213): 1.0, (75, 205): 1.0, (59, 197): 1.0, (224, 225): 1.0, (225, 226): 1.0, (226, 227): 1.0, (227, 228): 1.0, (228, 229): 1.0, (229, 230): 1.0, (230, 231): 1.0, (231, 232): 1.0, (232, 233): 1.0, (233, 234): 1.0, (234, 235): 1.0, (235, 236): 1.0, (236, 237): 1.0, (237, 238): 1.0, (238, 239): 1.0, (239, 240): 1.0, (240, 241): 1.0, (241, 242): 1.0, (242, 243): 1.0, (243, 244): 1.0, (244, 245): 1.0, (245, 246): 1.0, (246, 247): 1.0, (247, 248): 1.0, (248, 249): 1.0, (249, 250): 1.0, (250, 251): 1.0, (251, 252): 1.0, (252, 253): 1.0, (253, 254): 1.0, (254, 255): 1.0, (224, 255): 1.0, (223, 255): 1.0, (222, 254): 1.0, (214, 246): 1.0, (213, 245): 1.0, (199, 231): 1.0, (198, 230): 1.0, (217, 249): 1.0, (216, 248): 1.0, (208, 240): 1.0, (207, 239): 1.0, (193, 225): 1.0, (192, 224): 1.0, (218, 250): 1.0, (221, 253): 1.0, (220, 252): 1.0, (194, 226): 1.0, (212, 244): 1.0, (211, 243): 1.0, (203, 235): 1.0, (202, 234): 1.0, (197, 229): 1.0, (196, 228): 1.0, (215, 247): 1.0, (206, 238): 1.0, (201, 233): 1.0, (200, 232): 1.0, (219, 251): 1.0, (210, 242): 1.0, (205, 237): 1.0, (204, 236): 1.0, (195, 227): 1.0, (209, 241): 1.0, (256, 257): 1.0, (257, 258): 1.0, (258, 259): 1.0, (259, 260): 1.0, (260, 261): 1.0, (261, 262): 1.0, (262, 263): 1.0, (263, 264): 1.0, (264, 265): 1.0, (265, 266): 1.0, (266, 267): 1.0, (267, 268): 1.0, (268, 269): 1.0, (269, 270): 1.0, (270, 271): 1.0, (271, 272): 1.0, (272, 273): 1.0, (273, 274): 1.0, (274, 275): 1.0, (275, 276): 1.0, (276, 277): 1.0, (277, 278): 1.0, (278, 279): 1.0, (279, 280): 1.0, (280, 281): 1.0, (281, 282): 1.0, (282, 283): 1.0, (283, 284): 1.0, (284, 285): 1.0, (285, 286): 1.0, (286, 287): 1.0, (256, 287): 1.0, (254, 286): 1.0, (253, 285): 1.0, (230, 262): 1.0, (229, 261): 1.0, (248, 280): 1.0, (247, 279): 1.0, (239, 271): 1.0, (238, 270): 1.0, (233, 265): 1.0, (232, 264): 1.0, (252, 284): 1.0, (251, 283): 1.0, (243, 275): 1.0, (242, 274): 1.0, (234, 266): 1.0, (237, 269): 1.0, (236, 268): 1.0, (228, 260): 1.0, (227, 259): 1.0, (224, 256): 1.0, (255, 287): 1.0, (246, 278): 1.0, (241, 273): 1.0, (240, 272): 1.0, (231, 263): 1.0, (250, 282): 1.0, (235, 267): 1.0, (226, 258): 1.0, (245, 277): 1.0, (244, 276): 1.0, (249, 281): 1.0, (225, 257): 1.0, (0, 177): 1.0, (2, 177): 1.0, (2, 178): 1.0, (3, 178): 1.0, (3, 179): 1.0, (4, 179): 1.0, (4, 180): 1.0, (5, 181): 1.0, (8, 182): 1.0, (9, 183): 1.0, (9, 184): 1.0, (10, 184): 1.0, (10, 185): 1.0, (11, 185): 1.0, (12, 186): 1.0, (13, 186): 1.0, (13, 187): 1.0, (14, 187): 1.0, (14, 188): 1.0, (15, 189): 1.0, (15, 190): 1.0, (16, 190): 1.0, (16, 191): 1.0, (1, 191): 1.0}
me_cylinder.attributes.new('crease_edge', 'FLOAT', 'EDGE').data.foreach_set('value', [_k.get((min(e.vertices), max(e.vertices)), 0.0) for e in me_cylinder.edges])
me_cylinder.materials.append(mat_material_002)
me_cylinder.use_remesh_preserve_volume = False
me_cylinder.use_remesh_preserve_attributes = False
me_cylinder.use_mirror_vertex_groups = False
me_cylinder.update()

# ---- objects
ob_plane_002 = bpy.data.objects.new('Plane.002', me_plane_002)
ob_area_002 = bpy.data.objects.new('Area.002', light_area_002)
ob_area_001 = bpy.data.objects.new('Area.001', light_area_001)
ob_area = bpy.data.objects.new('Area', light_area)
ob_cylinder_001 = bpy.data.objects.new('Cylinder.001', me_cylinder_002)
ob_plane = bpy.data.objects.new('Plane', me_plane)
ob_cylinder = bpy.data.objects.new('Cylinder', me_cylinder)
ob_camera = bpy.data.objects.new('Camera', cam_camera)

# ---- transforms, parenting, visibility, modifiers, constraints
ob_plane_002.location = (-20.13, 14.53, 5.241)
ob_plane_002.rotation_euler = (1.571, -0.0, 1.571)
ob_plane_002.scale = (49.42, 15.11, 49.42)
ob_plane_002.lineart.crease_threshold = 0.0
ob_area_002.location = (0.0007191, 0.05488, 19.52)
ob_area_002.scale = (0.5458, 0.5458, 0.5458)
ob_area_002.lineart.crease_threshold = 0.0
ob_area_001.location = (13.06, 8.761, 5.241)
ob_area_001.rotation_euler = (1.571, -0.0, 2.182)
ob_area_001.scale = (0.5458, 0.5458, 0.5458)
ob_area_001.lineart.crease_threshold = 0.0
ob_area.location = (12.42, -12.83, 5.241)
ob_area.rotation_euler = (1.571, -0.0, 0.969)
ob_area.scale = (0.5458, 0.5458, 0.5458)
ob_area.lineart.crease_threshold = 0.0
ob_cylinder_001.location = (-4.563e-08, 3.139e-07, 5.517)
ob_cylinder_001.scale = (1.303, 1.303, 1.0)
ob_cylinder_001.lineart.crease_threshold = 0.0
_m = ob_cylinder_001.modifiers.new('Subsurf', 'SUBSURF')
_m.uv_smooth = 'PRESERVE_CORNERS'
_m.quality = 2
_m.levels = 3
_m.show_only_control_edges = False
_m = ob_cylinder_001.modifiers.new('EdgeSplit', 'EDGE_SPLIT')
_m.split_angle = 0.9076
ob_plane.location = (-6.045, 0.0, 0.0)
ob_plane.scale = (14.67, 14.67, 14.67)
ob_plane.lineart.crease_threshold = 0.0
ob_cylinder.location = (0.0, 0.0, 0.0)
ob_cylinder.lineart.crease_threshold = 0.0
_m = ob_cylinder.modifiers.new('Subsurf', 'SUBSURF')
_m.uv_smooth = 'PRESERVE_CORNERS'
_m.quality = 2
_m.levels = 3
_m.show_only_control_edges = False
ob_camera.location = (6.86, -7.967, 3.998)
ob_camera.rotation_euler = (1.536, 0.01192, 0.7426)
ob_camera.lock_rotations_4d = False
ob_camera.empty_display_type = 'ARROWS'
ob_camera.color = (0.0, 0.0, 0.0, 0.0)
ob_camera.display_type = 'WIRE'
ob_camera.lineart.crease_threshold = 0.0

# ---- collection membership
col_collection_1.objects.link(ob_plane_002)
col_collection_1.objects.link(ob_area_002)
col_collection_1.objects.link(ob_area_001)
col_collection_1.objects.link(ob_area)
col_collection_1.objects.link(ob_cylinder_001)
col_collection_1.objects.link(ob_plane)
col_collection_1.objects.link(ob_cylinder)
col_collection_1.objects.link(ob_camera)

# ---- scene / render settings (as saved in the file)
scene.camera = ob_camera
scene.frame_start = 1; scene.frame_end = 250; scene.frame_set(1)
scene.render.engine = 'BLENDER_EEVEE_NEXT'
scene.render.resolution_percentage = 50
scene.render.dither_intensity = 0.0
scene.cycles.use_denoising = False
scene.cycles.samples = 10
scene.cycles.sampling_pattern = 'TABULATED_SOBOL'
scene.cycles.light_sampling_threshold = 0.0
scene.cycles.use_adaptive_sampling = False
scene.cycles.use_light_tree = False
scene.cycles.blur_glossy = 0.0
scene.cycles.pixel_filter_type = 'GAUSSIAN'
scene.cycles.sample_clamp_indirect = 0.0
scene.view_settings.view_transform = 'Standard'
bpy.context.view_layer.update()
